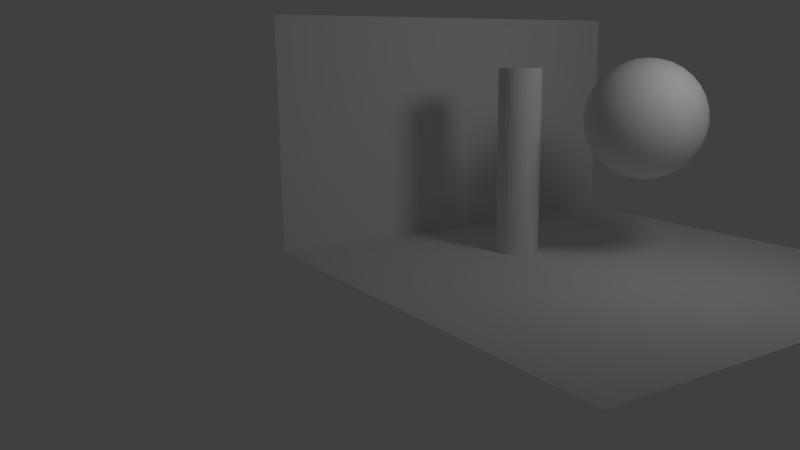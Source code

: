 # Source: lighmaps_example.blend  (saved by Blender 2.56.0; exported with 4.5.12 LTS)
import bpy
from mathutils import Matrix  # noqa: F401  (used for matrix-valued properties, if any)

bpy.ops.wm.read_factory_settings(use_empty=True)
scene = bpy.context.scene
scene.name = 'Scene'

# ---- collections
col_collection_1 = bpy.data.collections.new('Collection 1'); scene.collection.children.link(col_collection_1)

# ---- world
world_world = bpy.data.worlds.new('World'); scene.world = world_world
world_world.color = (0.05088, 0.05088, 0.05088)
world_world.use_sun_shadow = False
world_world.sun_shadow_jitter_overblur = 0.0
world_world.cycles.sampling_method = 'MANUAL'
world_world.cycles.sample_map_resolution = 256

# ---- cameras
cam_camera = bpy.data.cameras.new('Camera')
cam_camera.clip_end = 100.0
cam_camera.lens = 35.0
cam_camera.ortho_scale = 7.314
cam_camera.dof.focus_distance = 0.0
cam_camera.dof.aperture_fstop = 128.0

# ---- lights
light_lamp = bpy.data.lights.new('Lamp', 'AREA')
light_lamp.transmission_factor = 0.0
light_lamp.cutoff_distance = 30.0
light_lamp.energy = 78.54
light_lamp.shadow_buffer_clip_start = 1.001
light_lamp.shadow_soft_size = 2.0
light_lamp.shadow_maximum_resolution = 0.006
light_lamp.use_absolute_resolution = True
light_lamp.size = 2.0
light_lamp.size_y = 1.0
light_lamp.cycles.use_multiple_importance_sampling = False

# ---- meshes
me_plane = bpy.data.meshes.new('Plane')
me_plane.from_pydata([(0.07967, -0.3215, -0.02383), (0.09867, -0.3234, -0.02383), (0.1169, -0.3289, -0.02383), (0.1338, -0.3379, -0.02383), (0.1485, -0.35, -0.02383), (0.1606, -0.3648, -0.02383), (0.1696, -0.3816, -0.02383), (0.1752, -0.3999, -0.02383), (0.1771, -0.4189, -0.02383), (0.1752, -0.4379, -0.02383), (0.1696, -0.4562, -0.02383), (0.1606, -0.473, -0.02383), (0.1485, -0.4877, -0.02383), (0.1338, -0.4999, -0.02383), (0.1169, -0.5089, -0.02383), (0.09867, -0.5144, -0.02383), (0.07967, -0.5163, -0.02383), (0.06067, -0.5144, -0.02383), (0.0424, -0.5089, -0.02383), (0.02556, -0.4999, -0.02383), (0.01081, -0.4877, -0.02383), (-0.001305, -0.473, -0.02383), (-0.0103, -0.4562, -0.02383), (-0.01585, -0.4379, -0.02383), (-0.01772, -0.4189, -0.02383), (-0.01585, -0.3999, -0.02383), (-0.0103, -0.3816, -0.02383), (-0.001305, -0.3648, -0.02383), (0.01081, -0.35, -0.02383), (0.02556, -0.3379, -0.02383), (0.0424, -0.3289, -0.02383), (0.06067, -0.3234, -0.02383), (0.07967, -0.3215, 0.8373), (0.09867, -0.3234, 0.8373), (0.1169, -0.3289, 0.8373), (0.1338, -0.3379, 0.8373), (0.1485, -0.35, 0.8373), (0.1606, -0.3648, 0.8373), (0.1696, -0.3816, 0.8373), (0.1752, -0.3999, 0.8373), (0.1771, -0.4189, 0.8373), (0.1752, -0.4379, 0.8373), (0.1696, -0.4562, 0.8373), (0.1606, -0.473, 0.8373), (0.1485, -0.4877, 0.8373), (0.1338, -0.4999, 0.8373), (0.1169, -0.5089, 0.8373), (0.09867, -0.5144, 0.8373), (0.07967, -0.5163, 0.8373), (0.06067, -0.5144, 0.8373), (0.0424, -0.5089, 0.8373), (0.02556, -0.4999, 0.8373), (0.01081, -0.4877, 0.8373), (-0.001305, -0.473, 0.8373), (-0.0103, -0.4562, 0.8373), (-0.01585, -0.4379, 0.8373), (-0.01772, -0.4189, 0.8373), (-0.01585, -0.3999, 0.8373), (-0.0103, -0.3816, 0.8373), (-0.001305, -0.3648, 0.8373), (0.01081, -0.35, 0.8373), (0.02556, -0.3379, 0.8373), (0.0424, -0.3289, 0.8373), (0.06067, -0.3234, 0.8373), (0.07967, -0.4189, -0.02383), (0.07967, -0.4189, 0.8373), (-0.2159, 0.009861, 0.3642), (-0.1682, 0.01934, 0.3789), (-0.1243, 0.02808, 0.4029), (-0.08576, 0.03574, 0.4351), (-0.05416, 0.04203, 0.4744), (-0.03068, 0.0467, 0.5192), (-0.01622, 0.04957, 0.5678), (-0.01134, 0.05055, 0.6183), (-0.01622, 0.04957, 0.6688), (-0.03068, 0.0467, 0.7175), (-0.05416, 0.04203, 0.7622), (-0.08576, 0.03574, 0.8015), (-0.1243, 0.02808, 0.8337), (-0.1682, 0.01934, 0.8577), (-0.2159, 0.009861, 0.8724), (-0.2187, 0.01934, 0.8724), (-0.1738, 0.03794, 0.8577), (-0.1325, 0.05508, 0.8337), (-0.09619, 0.07011, 0.8015), (-0.06642, 0.08244, 0.7622), (-0.0443, 0.0916, 0.7175), (-0.03068, 0.09724, 0.6688), (-0.02608, 0.09915, 0.6183), (-0.03068, 0.09724, 0.5678), (-0.0443, 0.0916, 0.5192), (-0.06642, 0.08244, 0.4744), (-0.09619, 0.07011, 0.4351), (-0.1325, 0.05508, 0.4029), (-0.1738, 0.03794, 0.3789), (-0.2187, 0.01934, 0.3642), (-0.2234, 0.02808, 0.3642), (-0.183, 0.05508, 0.3789), (-0.1458, 0.07997, 0.4029), (-0.1131, 0.1018, 0.4351), (-0.08633, 0.1197, 0.4744), (-0.06642, 0.133, 0.5192), (-0.05416, 0.1412, 0.5678), (-0.05002, 0.1439, 0.6183), (-0.05416, 0.1412, 0.6688), (-0.06642, 0.133, 0.7175), (-0.08633, 0.1197, 0.7622), (-0.1131, 0.1018, 0.8015), (-0.1458, 0.07997, 0.8337), (-0.183, 0.05508, 0.8577), (-0.2234, 0.02808, 0.8724), (-0.2297, 0.03574, 0.8724), (-0.1953, 0.07011, 0.8577), (-0.1637, 0.1018, 0.8337), (-0.1359, 0.1295, 0.8015), (-0.1131, 0.1523, 0.7622), (-0.09619, 0.1693, 0.7175), (-0.08576, 0.1797, 0.6688), (-0.08224, 0.1832, 0.6183), (-0.08576, 0.1797, 0.5678), (-0.09619, 0.1693, 0.5192), (-0.1131, 0.1523, 0.4744), (-0.1359, 0.1295, 0.4351), (-0.1637, 0.1018, 0.4029), (-0.1953, 0.07011, 0.3789), (-0.2297, 0.03574, 0.3642), (-0.2374, 0.04203, 0.3642), (-0.2104, 0.08244, 0.3789), (-0.1855, 0.1197, 0.4029), (-0.1637, 0.1523, 0.4351), (-0.1458, 0.1791, 0.4744), (-0.1325, 0.199, 0.5192), (-0.1243, 0.2113, 0.5678), (-0.1215, 0.2154, 0.6183), (-0.1243, 0.2113, 0.6688), (-0.1325, 0.199, 0.7175), (-0.1458, 0.1791, 0.7622), (-0.1637, 0.1523, 0.8015), (-0.1855, 0.1197, 0.8337), (-0.2104, 0.08244, 0.8577), (-0.2374, 0.04203, 0.8724), (-0.2461, 0.0467, 0.8724), (-0.2275, 0.0916, 0.8577), (-0.2104, 0.133, 0.8337), (-0.1953, 0.1693, 0.8015), (-0.183, 0.199, 0.7622), (-0.1738, 0.2211, 0.7175), (-0.1682, 0.2348, 0.6688), (-0.1663, 0.2394, 0.6183), (-0.1682, 0.2348, 0.5678), (-0.1738, 0.2211, 0.5192), (-0.183, 0.199, 0.4744), (-0.1953, 0.1693, 0.4351), (-0.2104, 0.133, 0.4029), (-0.2275, 0.0916, 0.3789), (-0.2461, 0.0467, 0.3642), (-0.2654, -7.8e-08, 0.3592), (-0.2556, 0.04957, 0.3642), (-0.2461, 0.09724, 0.3789), (-0.2374, 0.1412, 0.4029), (-0.2297, 0.1797, 0.4351), (-0.2234, 0.2113, 0.4744), (-0.2187, 0.2348, 0.5192), (-0.2159, 0.2492, 0.5678), (-0.2149, 0.2541, 0.6183), (-0.2159, 0.2492, 0.6688), (-0.2187, 0.2348, 0.7175), (-0.2234, 0.2113, 0.7622), (-0.2297, 0.1797, 0.8015), (-0.2374, 0.1412, 0.8337), (-0.2461, 0.09724, 0.8577), (-0.2556, 0.04957, 0.8724), (-0.2654, 0.05055, 0.8724), (-0.2654, 0.09915, 0.8577), (-0.2654, 0.1439, 0.8337), (-0.2654, 0.1832, 0.8015), (-0.2654, 0.2154, 0.7622), (-0.2654, 0.2394, 0.7175), (-0.2654, 0.2541, 0.6688), (-0.2654, 0.2591, 0.6183), (-0.2654, 0.2541, 0.5678), (-0.2654, 0.2394, 0.5192), (-0.2654, 0.2154, 0.4744), (-0.2654, 0.1832, 0.4351), (-0.2654, 0.1439, 0.4029), (-0.2654, 0.09915, 0.3789), (-0.2654, 0.05055, 0.3642), (-0.2753, 0.04957, 0.3642), (-0.2848, 0.09724, 0.3789), (-0.2935, 0.1412, 0.4029), (-0.3012, 0.1797, 0.4351), (-0.3075, 0.2113, 0.4744), (-0.3121, 0.2348, 0.5192), (-0.315, 0.2492, 0.5678), (-0.316, 0.2541, 0.6183), (-0.315, 0.2492, 0.6688), (-0.3121, 0.2348, 0.7175), (-0.3075, 0.2113, 0.7622), (-0.3012, 0.1797, 0.8015), (-0.2935, 0.1412, 0.8337), (-0.2848, 0.09724, 0.8577), (-0.2753, 0.04957, 0.8724), (-0.2848, 0.0467, 0.8724), (-0.3034, 0.0916, 0.8577), (-0.3205, 0.133, 0.8337), (-0.3356, 0.1693, 0.8015), (-0.3479, 0.199, 0.7622), (-0.357, 0.2211, 0.7175), (-0.3627, 0.2348, 0.6688), (-0.3646, 0.2394, 0.6183), (-0.3627, 0.2348, 0.5678), (-0.357, 0.2211, 0.5192), (-0.3479, 0.199, 0.4744), (-0.3356, 0.1693, 0.4351), (-0.3205, 0.133, 0.4029), (-0.3034, 0.0916, 0.3789), (-0.2848, 0.0467, 0.3642), (-0.2935, 0.04203, 0.3642), (-0.3205, 0.08244, 0.3789), (-0.3454, 0.1197, 0.4029), (-0.3672, 0.1523, 0.4351), (-0.3851, 0.1791, 0.4744), (-0.3984, 0.199, 0.5192), (-0.4066, 0.2113, 0.5678), (-0.4094, 0.2154, 0.6183), (-0.4066, 0.2113, 0.6688), (-0.3984, 0.199, 0.7175), (-0.3851, 0.1791, 0.7622), (-0.3672, 0.1523, 0.8015), (-0.3454, 0.1197, 0.8337), (-0.3205, 0.08244, 0.8577), (-0.2935, 0.04203, 0.8724), (-0.3012, 0.03574, 0.8724), (-0.3356, 0.07011, 0.8577), (-0.3672, 0.1018, 0.8337), (-0.395, 0.1295, 0.8015), (-0.4178, 0.1523, 0.7622), (-0.4347, 0.1693, 0.7175), (-0.4451, 0.1797, 0.6688), (-0.4487, 0.1832, 0.6183), (-0.4451, 0.1797, 0.5678), (-0.4347, 0.1693, 0.5192), (-0.4178, 0.1523, 0.4744), (-0.395, 0.1295, 0.4351), (-0.3672, 0.1018, 0.4029), (-0.3356, 0.07011, 0.3789), (-0.3012, 0.03574, 0.3642), (-0.3075, 0.02808, 0.3642), (-0.3479, 0.05508, 0.3789), (-0.3851, 0.07997, 0.4029), (-0.4178, 0.1018, 0.4351), (-0.4446, 0.1197, 0.4744), (-0.4645, 0.133, 0.5192), (-0.4767, 0.1412, 0.5678), (-0.4809, 0.1439, 0.6183), (-0.4767, 0.1412, 0.6688), (-0.4645, 0.133, 0.7175), (-0.4446, 0.1197, 0.7622), (-0.4178, 0.1018, 0.8015), (-0.3851, 0.07997, 0.8337), (-0.3479, 0.05508, 0.8577), (-0.3075, 0.02808, 0.8724), (-0.3121, 0.01934, 0.8724), (-0.357, 0.03794, 0.8577), (-0.3984, 0.05508, 0.8337), (-0.4347, 0.07011, 0.8015), (-0.4645, 0.08244, 0.7622), (-0.4866, 0.0916, 0.7175), (-0.5002, 0.09724, 0.6688), (-0.5048, 0.09915, 0.6183), (-0.5002, 0.09724, 0.5678), (-0.4866, 0.0916, 0.5192), (-0.4645, 0.08244, 0.4744), (-0.4347, 0.07011, 0.4351), (-0.3984, 0.05508, 0.4029), (-0.357, 0.03794, 0.3789), (-0.3121, 0.01934, 0.3642), (-0.315, 0.009861, 0.3642), (-0.3627, 0.01934, 0.3789), (-0.4066, 0.02808, 0.4029), (-0.4451, 0.03574, 0.4351), (-0.4767, 0.04203, 0.4744), (-0.5002, 0.0467, 0.5192), (-0.5147, 0.04957, 0.5678), (-0.5196, 0.05055, 0.6183), (-0.5147, 0.04957, 0.6688), (-0.5002, 0.0467, 0.7175), (-0.4767, 0.04203, 0.7622), (-0.4451, 0.03574, 0.8015), (-0.4066, 0.02808, 0.8337), (-0.3627, 0.01934, 0.8577), (-0.315, 0.009861, 0.8724), (-0.316, -5.916e-09, 0.8724), (-0.3646, -1.147e-08, 0.8577), (-0.4094, -2.166e-08, 0.8337), (-0.4487, -1.326e-08, 0.8015), (-0.4809, -2.262e-08, 0.7622), (-0.5048, -3.731e-08, 0.7175), (-0.5196, -4.146e-08, 0.6688), (-0.5245, -2.435e-08, 0.6183), (-0.5196, -1.117e-08, 0.5678), (-0.5048, -2.896e-08, 0.5192), (-0.4809, -2.262e-08, 0.4744), (-0.4487, -1.326e-08, 0.4351), (-0.4094, -1.108e-08, 0.4029), (-0.3646, -3.935e-09, 0.3789), (-0.316, -5.031e-09, 0.3642), (-0.315, -0.009861, 0.3642), (-0.3627, -0.01934, 0.3789), (-0.4066, -0.02808, 0.4029), (-0.4451, -0.03574, 0.4351), (-0.4767, -0.04203, 0.4744), (-0.5002, -0.0467, 0.5192), (-0.5147, -0.04957, 0.5678), (-0.5196, -0.05055, 0.6183), (-0.5147, -0.04957, 0.6688), (-0.5002, -0.0467, 0.7175), (-0.4767, -0.04203, 0.7622), (-0.4451, -0.03574, 0.8015), (-0.4066, -0.02808, 0.8337), (-0.3627, -0.01934, 0.8577), (-0.315, -0.009861, 0.8724), (-0.3121, -0.01934, 0.8724), (-0.357, -0.03794, 0.8577), (-0.3984, -0.05508, 0.8337), (-0.4347, -0.07011, 0.8015), (-0.4645, -0.08244, 0.7622), (-0.4866, -0.0916, 0.7175), (-0.5002, -0.09724, 0.6688), (-0.5048, -0.09915, 0.6183), (-0.5002, -0.09724, 0.5678), (-0.4866, -0.0916, 0.5192), (-0.4645, -0.08244, 0.4744), (-0.4347, -0.07011, 0.4351), (-0.3984, -0.05508, 0.4029), (-0.357, -0.03794, 0.3789), (-0.3121, -0.01934, 0.3642), (-0.3075, -0.02808, 0.3642), (-0.3479, -0.05508, 0.3789), (-0.3851, -0.07997, 0.4029), (-0.4178, -0.1018, 0.4351), (-0.4446, -0.1197, 0.4744), (-0.4645, -0.133, 0.5192), (-0.4767, -0.1412, 0.5678), (-0.4809, -0.1439, 0.6183), (-0.4767, -0.1412, 0.6688), (-0.4645, -0.133, 0.7175), (-0.4446, -0.1197, 0.7622), (-0.4178, -0.1018, 0.8015), (-0.3851, -0.07997, 0.8337), (-0.3479, -0.05508, 0.8577), (-0.3075, -0.02808, 0.8724), (-0.3012, -0.03574, 0.8724), (-0.3356, -0.07011, 0.8577), (-0.3672, -0.1018, 0.8337), (-0.395, -0.1295, 0.8015), (-0.4178, -0.1523, 0.7622), (-0.4347, -0.1693, 0.7175), (-0.4451, -0.1797, 0.6688), (-0.4487, -0.1832, 0.6183), (-0.4451, -0.1797, 0.5678), (-0.4347, -0.1693, 0.5192), (-0.4178, -0.1523, 0.4744), (-0.395, -0.1295, 0.4351), (-0.3672, -0.1018, 0.4029), (-0.3356, -0.07011, 0.3789), (-0.3012, -0.03574, 0.3642), (-0.2935, -0.04203, 0.3642), (-0.3205, -0.08244, 0.3789), (-0.3454, -0.1197, 0.4029), (-0.3672, -0.1523, 0.4351), (-0.3851, -0.1791, 0.4744), (-0.3984, -0.199, 0.5192), (-0.4066, -0.2113, 0.5678), (-0.4094, -0.2154, 0.6183), (-0.4066, -0.2113, 0.6688), (-0.3984, -0.199, 0.7175), (-0.3851, -0.1791, 0.7622), (-0.3672, -0.1523, 0.8015), (-0.3454, -0.1197, 0.8337), (-0.3205, -0.08244, 0.8577), (-0.2935, -0.04203, 0.8724), (-0.2848, -0.0467, 0.8724), (-0.3034, -0.0916, 0.8577), (-0.3205, -0.133, 0.8337), (-0.3356, -0.1693, 0.8015), (-0.3479, -0.199, 0.7622), (-0.357, -0.2211, 0.7175), (-0.3627, -0.2348, 0.6688), (-0.3646, -0.2394, 0.6183), (-0.3627, -0.2348, 0.5678), (-0.357, -0.2211, 0.5192), (-0.3479, -0.199, 0.4744), (-0.3356, -0.1693, 0.4351), (-0.3205, -0.133, 0.4029), (-0.3034, -0.0916, 0.3789), (-0.2848, -0.0467, 0.3642), (-0.2753, -0.04957, 0.3642), (-0.2848, -0.09724, 0.3789), (-0.2935, -0.1412, 0.4029), (-0.3012, -0.1797, 0.4351), (-0.3075, -0.2113, 0.4744), (-0.3121, -0.2348, 0.5192), (-0.315, -0.2492, 0.5678), (-0.316, -0.2541, 0.6183), (-0.315, -0.2492, 0.6688), (-0.3121, -0.2348, 0.7175), (-0.3075, -0.2113, 0.7622), (-0.3012, -0.1797, 0.8015), (-0.2935, -0.1412, 0.8337), (-0.2848, -0.09724, 0.8577), (-0.2753, -0.04957, 0.8724), (-0.2654, -0.05055, 0.8724), (-0.2654, -0.09915, 0.8577), (-0.2654, -0.1439, 0.8337), (-0.2654, -0.1832, 0.8015), (-0.2654, -0.2154, 0.7622), (-0.2654, -0.2394, 0.7175), (-0.2654, -0.2541, 0.6688), (-0.2654, -0.2591, 0.6183), (-0.2654, -0.2541, 0.5678), (-0.2654, -0.2394, 0.5192), (-0.2654, -0.2154, 0.4744), (-0.2654, -0.1832, 0.4351), (-0.2654, -0.1439, 0.4029), (-0.2654, -0.09915, 0.3789), (-0.2654, -0.05055, 0.3642), (-0.2556, -0.04957, 0.3642), (-0.2461, -0.09724, 0.3789), (-0.2374, -0.1412, 0.4029), (-0.2297, -0.1797, 0.4351), (-0.2234, -0.2113, 0.4744), (-0.2187, -0.2348, 0.5192), (-0.2159, -0.2492, 0.5678), (-0.2149, -0.2541, 0.6183), (-0.2159, -0.2492, 0.6688), (-0.2187, -0.2348, 0.7175), (-0.2234, -0.2113, 0.7622), (-0.2297, -0.1797, 0.8015), (-0.2374, -0.1412, 0.8337), (-0.2461, -0.09724, 0.8577), (-0.2556, -0.04957, 0.8724), (-0.2461, -0.0467, 0.8724), (-0.2275, -0.0916, 0.8577), (-0.2104, -0.133, 0.8337), (-0.1953, -0.1693, 0.8015), (-0.183, -0.199, 0.7622), (-0.1738, -0.2211, 0.7175), (-0.1682, -0.2348, 0.6688), (-0.1663, -0.2394, 0.6183), (-0.1682, -0.2348, 0.5678), (-0.1738, -0.2211, 0.5192), (-0.183, -0.199, 0.4744), (-0.1953, -0.1693, 0.4351), (-0.2104, -0.133, 0.4029), (-0.2275, -0.0916, 0.3789), (-0.2461, -0.0467, 0.3642), (-0.2374, -0.04203, 0.3642), (-0.2104, -0.08244, 0.3789), (-0.1855, -0.1197, 0.4029), (-0.1637, -0.1523, 0.4351), (-0.1458, -0.1791, 0.4744), (-0.1325, -0.199, 0.5192), (-0.1243, -0.2113, 0.5678), (-0.1215, -0.2154, 0.6183), (-0.1243, -0.2113, 0.6688), (-0.1325, -0.199, 0.7175), (-0.1458, -0.1791, 0.7622), (-0.1637, -0.1523, 0.8015), (-0.1855, -0.1197, 0.8337), (-0.2104, -0.08244, 0.8577), (-0.2374, -0.04203, 0.8724), (-0.2297, -0.03574, 0.8724), (-0.1953, -0.07011, 0.8577), (-0.1637, -0.1018, 0.8337), (-0.1359, -0.1295, 0.8015), (-0.1131, -0.1523, 0.7622), (-0.09619, -0.1693, 0.7175), (-0.08576, -0.1797, 0.6688), (-0.08224, -0.1832, 0.6183), (-0.08576, -0.1797, 0.5678), (-0.09619, -0.1693, 0.5192), (-0.1131, -0.1523, 0.4744), (-0.1359, -0.1295, 0.4351), (-0.1637, -0.1018, 0.4029), (-0.1953, -0.07011, 0.3789), (-0.2297, -0.03574, 0.3642), (-0.2234, -0.02808, 0.3642), (-0.183, -0.05508, 0.3789), (-0.1458, -0.07997, 0.4029), (-0.1131, -0.1018, 0.4351), (-0.08633, -0.1197, 0.4744), (-0.06642, -0.133, 0.5192), (-0.05416, -0.1412, 0.5678), (-0.05002, -0.1439, 0.6183), (-0.05416, -0.1412, 0.6688), (-0.06642, -0.133, 0.7175), (-0.08633, -0.1197, 0.7622), (-0.1131, -0.1018, 0.8015), (-0.1458, -0.07997, 0.8337), (-0.183, -0.05508, 0.8577), (-0.2234, -0.02808, 0.8724), (-0.2187, -0.01934, 0.8724), (-0.1738, -0.03794, 0.8577), (-0.1325, -0.05508, 0.8337), (-0.09619, -0.07011, 0.8015), (-0.06642, -0.08244, 0.7622), (-0.0443, -0.0916, 0.7175), (-0.03068, -0.09724, 0.6688), (-0.02608, -0.09915, 0.6183), (-0.03068, -0.09724, 0.5678), (-0.0443, -0.0916, 0.5192), (-0.06642, -0.08244, 0.4744), (-0.09619, -0.07011, 0.4351), (-0.1325, -0.05508, 0.4029), (-0.1738, -0.03794, 0.3789), (-0.2187, -0.01934, 0.3642), (-0.2159, -0.009861, 0.3642), (-0.1682, -0.01934, 0.3789), (-0.1243, -0.02808, 0.4029), (-0.08576, -0.03574, 0.4351), (-0.05416, -0.04203, 0.4744), (-0.03068, -0.0467, 0.5192), (-0.01622, -0.04957, 0.5678), (-0.01134, -0.05055, 0.6183), (-0.01622, -0.04957, 0.6688), (-0.03068, -0.0467, 0.7175), (-0.05416, -0.04203, 0.7622), (-0.08576, -0.03574, 0.8015), (-0.1243, -0.02808, 0.8337), (-0.1682, -0.01934, 0.8577), (-0.2159, -0.009861, 0.8724), (-0.2654, 0.0, 0.8774), (-0.2149, 1.256e-08, 0.8724), (-0.1663, 1.151e-08, 0.8577), (-0.1215, 3.044e-08, 0.8337), (-0.08224, 2.849e-08, 0.8015), (-0.05002, 4.319e-08, 0.7622), (-0.02608, 6.467e-08, 0.7175), (-0.01134, 9.154e-08, 0.6688), (-0.006359, 6.006e-08, 0.6183), (-0.01134, 4.464e-08, 0.5678), (-0.02608, 6.467e-08, 0.5192), (-0.05002, 4.319e-08, 0.4744), (-0.08224, 2.849e-08, 0.4351), (-0.1215, 2.932e-08, 0.4029), (-0.1663, 1.8e-08, 0.3789), (-0.2149, 1.054e-08, 0.3642), (1.0, 1.0, 0.0), (1.0, -1.0, 0.0), (-1.0, -1.0, 0.0), (-1.0, 1.0, 0.0), (1.0, -1.0, 1.08), (-1.0, -1.0, 1.08)], [], [(64, 0, 1), (65, 33, 32), (64, 1, 2), (65, 34, 33), (64, 2, 3), (65, 35, 34), (64, 3, 4), (65, 36, 35), (64, 4, 5), (65, 37, 36), (64, 5, 6), (65, 38, 37), (64, 6, 7), (65, 39, 38), (64, 7, 8), (65, 40, 39), (64, 8, 9), (65, 41, 40), (64, 9, 10), (65, 42, 41), (64, 10, 11), (65, 43, 42), (64, 11, 12), (65, 44, 43), (64, 12, 13), (65, 45, 44), (64, 13, 14), (65, 46, 45), (64, 14, 15), (65, 47, 46), (64, 15, 16), (65, 48, 47), (64, 16, 17), (65, 49, 48), (64, 17, 18), (65, 50, 49), (64, 18, 19), (65, 51, 50), (64, 19, 20), (65, 52, 51), (64, 20, 21), (65, 53, 52), (64, 21, 22), (65, 54, 53), (64, 22, 23), (65, 55, 54), (64, 23, 24), (65, 56, 55), (64, 24, 25), (65, 57, 56), (64, 25, 26), (65, 58, 57), (64, 26, 27), (65, 59, 58), (64, 27, 28), (65, 60, 59), (64, 28, 29), (65, 61, 60), (64, 29, 30), (65, 62, 61), (64, 30, 31), (65, 63, 62), (31, 0, 64), (65, 32, 63), (156, 66, 547), (533, 80, 532), (80, 81, 532), (95, 66, 156), (156, 96, 95), (81, 110, 532), (110, 111, 532), (156, 125, 96), (156, 126, 125), (111, 140, 532), (140, 141, 532), (156, 155, 126), (156, 157, 155), (141, 171, 532), (171, 172, 532), (156, 186, 157), (156, 187, 186), (172, 201, 532), (201, 202, 532), (156, 216, 187), (156, 217, 216), (202, 231, 532), (231, 232, 532), (156, 246, 217), (156, 247, 246), (232, 261, 532), (261, 262, 532), (156, 276, 247), (156, 277, 276), (262, 291, 532), (291, 292, 532), (156, 306, 277), (156, 307, 306), (292, 321, 532), (321, 322, 532), (156, 336, 307), (156, 337, 336), (322, 351, 532), (351, 352, 532), (156, 366, 337), (156, 367, 366), (352, 381, 532), (381, 382, 532), (156, 396, 367), (156, 397, 396), (382, 411, 532), (411, 412, 532), (156, 426, 397), (156, 427, 426), (412, 441, 532), (441, 442, 532), (156, 456, 427), (156, 457, 456), (442, 471, 532), (471, 472, 532), (156, 486, 457), (156, 487, 486), (472, 501, 532), (501, 502, 532), (156, 516, 487), (156, 517, 516), (502, 531, 532), (531, 533, 532), (156, 547, 517), (549, 550, 553), (549, 553, 552), (548, 551, 550), (548, 550, 549), (517, 547, 546), (517, 546, 518), (518, 546, 545), (518, 545, 519), (519, 545, 544), (519, 544, 520), (520, 544, 543), (520, 543, 521), (521, 543, 542), (521, 542, 522), (522, 542, 541), (522, 541, 523), (523, 541, 540), (523, 540, 524), (524, 540, 539), (524, 539, 525), (525, 539, 538), (525, 538, 526), (526, 538, 537), (526, 537, 527), (527, 537, 536), (527, 536, 528), (528, 536, 535), (528, 535, 529), (529, 535, 534), (529, 534, 530), (530, 534, 533), (530, 533, 531), (503, 530, 531), (503, 531, 502), (504, 529, 530), (504, 530, 503), (505, 528, 529), (505, 529, 504), (506, 527, 528), (506, 528, 505), (507, 526, 527), (507, 527, 506), (508, 525, 526), (508, 526, 507), (509, 524, 525), (509, 525, 508), (510, 523, 524), (510, 524, 509), (511, 522, 523), (511, 523, 510), (512, 521, 522), (512, 522, 511), (513, 520, 521), (513, 521, 512), (514, 519, 520), (514, 520, 513), (515, 518, 519), (515, 519, 514), (516, 517, 518), (516, 518, 515), (487, 516, 515), (487, 515, 488), (488, 515, 514), (488, 514, 489), (489, 514, 513), (489, 513, 490), (490, 513, 512), (490, 512, 491), (491, 512, 511), (491, 511, 492), (492, 511, 510), (492, 510, 493), (493, 510, 509), (493, 509, 494), (494, 509, 508), (494, 508, 495), (495, 508, 507), (495, 507, 496), (496, 507, 506), (496, 506, 497), (497, 506, 505), (497, 505, 498), (498, 505, 504), (498, 504, 499), (499, 504, 503), (499, 503, 500), (500, 503, 502), (500, 502, 501), (473, 500, 501), (473, 501, 472), (474, 499, 500), (474, 500, 473), (475, 498, 499), (475, 499, 474), (476, 497, 498), (476, 498, 475), (477, 496, 497), (477, 497, 476), (478, 495, 496), (478, 496, 477), (479, 494, 495), (479, 495, 478), (480, 493, 494), (480, 494, 479), (481, 492, 493), (481, 493, 480), (482, 491, 492), (482, 492, 481), (483, 490, 491), (483, 491, 482), (484, 489, 490), (484, 490, 483), (485, 488, 489), (485, 489, 484), (486, 487, 488), (486, 488, 485), (457, 486, 485), (457, 485, 458), (458, 485, 484), (458, 484, 459), (459, 484, 483), (459, 483, 460), (460, 483, 482), (460, 482, 461), (461, 482, 481), (461, 481, 462), (462, 481, 480), (462, 480, 463), (463, 480, 479), (463, 479, 464), (464, 479, 478), (464, 478, 465), (465, 478, 477), (465, 477, 466), (466, 477, 476), (466, 476, 467), (467, 476, 475), (467, 475, 468), (468, 475, 474), (468, 474, 469), (469, 474, 473), (469, 473, 470), (470, 473, 472), (470, 472, 471), (443, 470, 471), (443, 471, 442), (444, 469, 470), (444, 470, 443), (445, 468, 469), (445, 469, 444), (446, 467, 468), (446, 468, 445), (447, 466, 467), (447, 467, 446), (448, 465, 466), (448, 466, 447), (449, 464, 465), (449, 465, 448), (450, 463, 464), (450, 464, 449), (451, 462, 463), (451, 463, 450), (452, 461, 462), (452, 462, 451), (453, 460, 461), (453, 461, 452), (454, 459, 460), (454, 460, 453), (455, 458, 459), (455, 459, 454), (456, 457, 458), (456, 458, 455), (427, 456, 455), (427, 455, 428), (428, 455, 454), (428, 454, 429), (429, 454, 453), (429, 453, 430), (430, 453, 452), (430, 452, 431), (431, 452, 451), (431, 451, 432), (432, 451, 450), (432, 450, 433), (433, 450, 449), (433, 449, 434), (434, 449, 448), (434, 448, 435), (435, 448, 447), (435, 447, 436), (436, 447, 446), (436, 446, 437), (437, 446, 445), (437, 445, 438), (438, 445, 444), (438, 444, 439), (439, 444, 443), (439, 443, 440), (440, 443, 442), (440, 442, 441), (413, 440, 441), (413, 441, 412), (414, 439, 440), (414, 440, 413), (415, 438, 439), (415, 439, 414), (416, 437, 438), (416, 438, 415), (417, 436, 437), (417, 437, 416), (418, 435, 436), (418, 436, 417), (419, 434, 435), (419, 435, 418), (420, 433, 434), (420, 434, 419), (421, 432, 433), (421, 433, 420), (422, 431, 432), (422, 432, 421), (423, 430, 431), (423, 431, 422), (424, 429, 430), (424, 430, 423), (425, 428, 429), (425, 429, 424), (426, 427, 428), (426, 428, 425), (397, 426, 425), (397, 425, 398), (398, 425, 424), (398, 424, 399), (399, 424, 423), (399, 423, 400), (400, 423, 422), (400, 422, 401), (401, 422, 421), (401, 421, 402), (402, 421, 420), (402, 420, 403), (403, 420, 419), (403, 419, 404), (404, 419, 418), (404, 418, 405), (405, 418, 417), (405, 417, 406), (406, 417, 416), (406, 416, 407), (407, 416, 415), (407, 415, 408), (408, 415, 414), (408, 414, 409), (409, 414, 413), (409, 413, 410), (410, 413, 412), (410, 412, 411), (383, 410, 411), (383, 411, 382), (384, 409, 410), (384, 410, 383), (385, 408, 409), (385, 409, 384), (386, 407, 408), (386, 408, 385), (387, 406, 407), (387, 407, 386), (388, 405, 406), (388, 406, 387), (389, 404, 405), (389, 405, 388), (390, 403, 404), (390, 404, 389), (391, 402, 403), (391, 403, 390), (392, 401, 402), (392, 402, 391), (393, 400, 401), (393, 401, 392), (394, 399, 400), (394, 400, 393), (395, 398, 399), (395, 399, 394), (396, 397, 398), (396, 398, 395), (367, 396, 395), (367, 395, 368), (368, 395, 394), (368, 394, 369), (369, 394, 393), (369, 393, 370), (370, 393, 392), (370, 392, 371), (371, 392, 391), (371, 391, 372), (372, 391, 390), (372, 390, 373), (373, 390, 389), (373, 389, 374), (374, 389, 388), (374, 388, 375), (375, 388, 387), (375, 387, 376), (376, 387, 386), (376, 386, 377), (377, 386, 385), (377, 385, 378), (378, 385, 384), (378, 384, 379), (379, 384, 383), (379, 383, 380), (380, 383, 382), (380, 382, 381), (353, 380, 381), (353, 381, 352), (354, 379, 380), (354, 380, 353), (355, 378, 379), (355, 379, 354), (356, 377, 378), (356, 378, 355), (357, 376, 377), (357, 377, 356), (358, 375, 376), (358, 376, 357), (359, 374, 375), (359, 375, 358), (360, 373, 374), (360, 374, 359), (361, 372, 373), (361, 373, 360), (362, 371, 372), (362, 372, 361), (363, 370, 371), (363, 371, 362), (364, 369, 370), (364, 370, 363), (365, 368, 369), (365, 369, 364), (366, 367, 368), (366, 368, 365), (337, 366, 365), (337, 365, 338), (338, 365, 364), (338, 364, 339), (339, 364, 363), (339, 363, 340), (340, 363, 362), (340, 362, 341), (341, 362, 361), (341, 361, 342), (342, 361, 360), (342, 360, 343), (343, 360, 359), (343, 359, 344), (344, 359, 358), (344, 358, 345), (345, 358, 357), (345, 357, 346), (346, 357, 356), (346, 356, 347), (347, 356, 355), (347, 355, 348), (348, 355, 354), (348, 354, 349), (349, 354, 353), (349, 353, 350), (350, 353, 352), (350, 352, 351), (323, 350, 351), (323, 351, 322), (324, 349, 350), (324, 350, 323), (325, 348, 349), (325, 349, 324), (326, 347, 348), (326, 348, 325), (327, 346, 347), (327, 347, 326), (328, 345, 346), (328, 346, 327), (329, 344, 345), (329, 345, 328), (330, 343, 344), (330, 344, 329), (331, 342, 343), (331, 343, 330), (332, 341, 342), (332, 342, 331), (333, 340, 341), (333, 341, 332), (334, 339, 340), (334, 340, 333), (335, 338, 339), (335, 339, 334), (336, 337, 338), (336, 338, 335), (307, 336, 335), (307, 335, 308), (308, 335, 334), (308, 334, 309), (309, 334, 333), (309, 333, 310), (310, 333, 332), (310, 332, 311), (311, 332, 331), (311, 331, 312), (312, 331, 330), (312, 330, 313), (313, 330, 329), (313, 329, 314), (314, 329, 328), (314, 328, 315), (315, 328, 327), (315, 327, 316), (316, 327, 326), (316, 326, 317), (317, 326, 325), (317, 325, 318), (318, 325, 324), (318, 324, 319), (319, 324, 323), (319, 323, 320), (320, 323, 322), (320, 322, 321), (293, 320, 321), (293, 321, 292), (294, 319, 320), (294, 320, 293), (295, 318, 319), (295, 319, 294), (296, 317, 318), (296, 318, 295), (297, 316, 317), (297, 317, 296), (298, 315, 316), (298, 316, 297), (299, 314, 315), (299, 315, 298), (300, 313, 314), (300, 314, 299), (301, 312, 313), (301, 313, 300), (302, 311, 312), (302, 312, 301), (303, 310, 311), (303, 311, 302), (304, 309, 310), (304, 310, 303), (305, 308, 309), (305, 309, 304), (306, 307, 308), (306, 308, 305), (277, 306, 305), (277, 305, 278), (278, 305, 304), (278, 304, 279), (279, 304, 303), (279, 303, 280), (280, 303, 302), (280, 302, 281), (281, 302, 301), (281, 301, 282), (282, 301, 300), (282, 300, 283), (283, 300, 299), (283, 299, 284), (284, 299, 298), (284, 298, 285), (285, 298, 297), (285, 297, 286), (286, 297, 296), (286, 296, 287), (287, 296, 295), (287, 295, 288), (288, 295, 294), (288, 294, 289), (289, 294, 293), (289, 293, 290), (290, 293, 292), (290, 292, 291), (263, 290, 291), (263, 291, 262), (264, 289, 290), (264, 290, 263), (265, 288, 289), (265, 289, 264), (266, 287, 288), (266, 288, 265), (267, 286, 287), (267, 287, 266), (268, 285, 286), (268, 286, 267), (269, 284, 285), (269, 285, 268), (270, 283, 284), (270, 284, 269), (271, 282, 283), (271, 283, 270), (272, 281, 282), (272, 282, 271), (273, 280, 281), (273, 281, 272), (274, 279, 280), (274, 280, 273), (275, 278, 279), (275, 279, 274), (276, 277, 278), (276, 278, 275), (247, 276, 275), (247, 275, 248), (248, 275, 274), (248, 274, 249), (249, 274, 273), (249, 273, 250), (250, 273, 272), (250, 272, 251), (251, 272, 271), (251, 271, 252), (252, 271, 270), (252, 270, 253), (253, 270, 269), (253, 269, 254), (254, 269, 268), (254, 268, 255), (255, 268, 267), (255, 267, 256), (256, 267, 266), (256, 266, 257), (257, 266, 265), (257, 265, 258), (258, 265, 264), (258, 264, 259), (259, 264, 263), (259, 263, 260), (260, 263, 262), (260, 262, 261), (233, 260, 261), (233, 261, 232), (234, 259, 260), (234, 260, 233), (235, 258, 259), (235, 259, 234), (236, 257, 258), (236, 258, 235), (237, 256, 257), (237, 257, 236), (238, 255, 256), (238, 256, 237), (239, 254, 255), (239, 255, 238), (240, 253, 254), (240, 254, 239), (241, 252, 253), (241, 253, 240), (242, 251, 252), (242, 252, 241), (243, 250, 251), (243, 251, 242), (244, 249, 250), (244, 250, 243), (245, 248, 249), (245, 249, 244), (246, 247, 248), (246, 248, 245), (217, 246, 245), (217, 245, 218), (218, 245, 244), (218, 244, 219), (219, 244, 243), (219, 243, 220), (220, 243, 242), (220, 242, 221), (221, 242, 241), (221, 241, 222), (222, 241, 240), (222, 240, 223), (223, 240, 239), (223, 239, 224), (224, 239, 238), (224, 238, 225), (225, 238, 237), (225, 237, 226), (226, 237, 236), (226, 236, 227), (227, 236, 235), (227, 235, 228), (228, 235, 234), (228, 234, 229), (229, 234, 233), (229, 233, 230), (230, 233, 232), (230, 232, 231), (203, 230, 231), (203, 231, 202), (204, 229, 230), (204, 230, 203), (205, 228, 229), (205, 229, 204), (206, 227, 228), (206, 228, 205), (207, 226, 227), (207, 227, 206), (208, 225, 226), (208, 226, 207), (209, 224, 225), (209, 225, 208), (210, 223, 224), (210, 224, 209), (211, 222, 223), (211, 223, 210), (212, 221, 222), (212, 222, 211), (213, 220, 221), (213, 221, 212), (214, 219, 220), (214, 220, 213), (215, 218, 219), (215, 219, 214), (216, 217, 218), (216, 218, 215), (187, 216, 215), (187, 215, 188), (188, 215, 214), (188, 214, 189), (189, 214, 213), (189, 213, 190), (190, 213, 212), (190, 212, 191), (191, 212, 211), (191, 211, 192), (192, 211, 210), (192, 210, 193), (193, 210, 209), (193, 209, 194), (194, 209, 208), (194, 208, 195), (195, 208, 207), (195, 207, 196), (196, 207, 206), (196, 206, 197), (197, 206, 205), (197, 205, 198), (198, 205, 204), (198, 204, 199), (199, 204, 203), (199, 203, 200), (200, 203, 202), (200, 202, 201), (173, 200, 201), (173, 201, 172), (174, 199, 200), (174, 200, 173), (175, 198, 199), (175, 199, 174), (176, 197, 198), (176, 198, 175), (177, 196, 197), (177, 197, 176), (178, 195, 196), (178, 196, 177), (179, 194, 195), (179, 195, 178), (180, 193, 194), (180, 194, 179), (181, 192, 193), (181, 193, 180), (182, 191, 192), (182, 192, 181), (183, 190, 191), (183, 191, 182), (184, 189, 190), (184, 190, 183), (185, 188, 189), (185, 189, 184), (186, 187, 188), (186, 188, 185), (157, 186, 185), (157, 185, 158), (158, 185, 184), (158, 184, 159), (159, 184, 183), (159, 183, 160), (160, 183, 182), (160, 182, 161), (161, 182, 181), (161, 181, 162), (162, 181, 180), (162, 180, 163), (163, 180, 179), (163, 179, 164), (164, 179, 178), (164, 178, 165), (165, 178, 177), (165, 177, 166), (166, 177, 176), (166, 176, 167), (167, 176, 175), (167, 175, 168), (168, 175, 174), (168, 174, 169), (169, 174, 173), (169, 173, 170), (170, 173, 172), (170, 172, 171), (142, 170, 171), (142, 171, 141), (143, 169, 170), (143, 170, 142), (144, 168, 169), (144, 169, 143), (145, 167, 168), (145, 168, 144), (146, 166, 167), (146, 167, 145), (147, 165, 166), (147, 166, 146), (148, 164, 165), (148, 165, 147), (149, 163, 164), (149, 164, 148), (150, 162, 163), (150, 163, 149), (151, 161, 162), (151, 162, 150), (152, 160, 161), (152, 161, 151), (153, 159, 160), (153, 160, 152), (154, 158, 159), (154, 159, 153), (155, 157, 158), (155, 158, 154), (126, 155, 154), (126, 154, 127), (127, 154, 153), (127, 153, 128), (128, 153, 152), (128, 152, 129), (129, 152, 151), (129, 151, 130), (130, 151, 150), (130, 150, 131), (131, 150, 149), (131, 149, 132), (132, 149, 148), (132, 148, 133), (133, 148, 147), (133, 147, 134), (134, 147, 146), (134, 146, 135), (135, 146, 145), (135, 145, 136), (136, 145, 144), (136, 144, 137), (137, 144, 143), (137, 143, 138), (138, 143, 142), (138, 142, 139), (139, 142, 141), (139, 141, 140), (112, 139, 140), (112, 140, 111), (113, 138, 139), (113, 139, 112), (114, 137, 138), (114, 138, 113), (115, 136, 137), (115, 137, 114), (116, 135, 136), (116, 136, 115), (117, 134, 135), (117, 135, 116), (118, 133, 134), (118, 134, 117), (119, 132, 133), (119, 133, 118), (120, 131, 132), (120, 132, 119), (121, 130, 131), (121, 131, 120), (122, 129, 130), (122, 130, 121), (123, 128, 129), (123, 129, 122), (124, 127, 128), (124, 128, 123), (125, 126, 127), (125, 127, 124), (96, 125, 124), (96, 124, 97), (97, 124, 123), (97, 123, 98), (98, 123, 122), (98, 122, 99), (99, 122, 121), (99, 121, 100), (100, 121, 120), (100, 120, 101), (101, 120, 119), (101, 119, 102), (102, 119, 118), (102, 118, 103), (103, 118, 117), (103, 117, 104), (104, 117, 116), (104, 116, 105), (105, 116, 115), (105, 115, 106), (106, 115, 114), (106, 114, 107), (107, 114, 113), (107, 113, 108), (108, 113, 112), (108, 112, 109), (109, 112, 111), (109, 111, 110), (82, 109, 110), (82, 110, 81), (83, 108, 109), (83, 109, 82), (84, 107, 108), (84, 108, 83), (85, 106, 107), (85, 107, 84), (86, 105, 106), (86, 106, 85), (87, 104, 105), (87, 105, 86), (88, 103, 104), (88, 104, 87), (89, 102, 103), (89, 103, 88), (90, 101, 102), (90, 102, 89), (91, 100, 101), (91, 101, 90), (92, 99, 100), (92, 100, 91), (93, 98, 99), (93, 99, 92), (94, 97, 98), (94, 98, 93), (95, 96, 97), (95, 97, 94), (66, 95, 94), (66, 94, 67), (67, 94, 93), (67, 93, 68), (68, 93, 92), (68, 92, 69), (69, 92, 91), (69, 91, 70), (70, 91, 90), (70, 90, 71), (71, 90, 89), (71, 89, 72), (72, 89, 88), (72, 88, 73), (73, 88, 87), (73, 87, 74), (74, 87, 86), (74, 86, 75), (75, 86, 85), (75, 85, 76), (76, 85, 84), (76, 84, 77), (77, 84, 83), (77, 83, 78), (78, 83, 82), (78, 82, 79), (79, 82, 81), (79, 81, 80), (534, 79, 80), (534, 80, 533), (535, 78, 79), (535, 79, 534), (536, 77, 78), (536, 78, 535), (537, 76, 77), (537, 77, 536), (538, 75, 76), (538, 76, 537), (539, 74, 75), (539, 75, 538), (540, 73, 74), (540, 74, 539), (541, 72, 73), (541, 73, 540), (542, 71, 72), (542, 72, 541), (543, 70, 542), (70, 71, 542), (544, 69, 543), (69, 70, 543), (545, 68, 544), (68, 69, 544), (546, 67, 545), (67, 68, 545), (547, 66, 546), (66, 67, 546), (32, 0, 31), (32, 31, 63), (30, 62, 63), (30, 63, 31), (29, 61, 62), (29, 62, 30), (28, 60, 61), (28, 61, 29), (27, 59, 60), (27, 60, 28), (26, 58, 59), (26, 59, 27), (25, 57, 58), (25, 58, 26), (24, 56, 57), (24, 57, 25), (23, 55, 56), (23, 56, 24), (22, 54, 55), (22, 55, 23), (21, 53, 54), (21, 54, 22), (20, 52, 53), (20, 53, 21), (19, 51, 52), (19, 52, 20), (18, 50, 51), (18, 51, 19), (17, 49, 50), (17, 50, 18), (16, 48, 49), (16, 49, 17), (15, 47, 48), (15, 48, 16), (14, 46, 47), (14, 47, 15), (13, 45, 46), (13, 46, 14), (12, 44, 45), (12, 45, 13), (11, 43, 44), (11, 44, 12), (10, 42, 43), (10, 43, 11), (9, 41, 42), (9, 42, 10), (8, 40, 41), (8, 41, 9), (7, 39, 40), (7, 40, 8), (6, 38, 39), (6, 39, 7), (5, 37, 38), (5, 38, 6), (4, 36, 37), (4, 37, 5), (3, 35, 36), (3, 36, 4), (2, 34, 35), (2, 35, 3), (1, 33, 34), (1, 34, 2), (0, 32, 33), (0, 33, 1)])
me_plane.polygons.foreach_set('use_smooth', [0, 0, 0, 0, 0, 0, 0, 0, 0, 0, 0, 0, 0, 0, 0, 0, 0, 0, 0, 0, 0, 0, 0, 0, 0, 0, 0, 0, 0, 0, 0, 0, 0, 0, 0, 0, 0, 0, 0, 0, 0, 0, 0, 0, 0, 0, 0, 0, 0, 0, 0, 0, 0, 0, 0, 0, 0, 0, 0, 0, 0, 0, 0, 0, 1, 1, 1, 1, 1, 1, 1, 1, 1, 1, 1, 1, 1, 1, 1, 1, 1, 1, 1, 1, 1, 1, 1, 1, 1, 1, 1, 1, 1, 1, 1, 1, 1, 1, 1, 1, 1, 1, 1, 1, 1, 1, 1, 1, 1, 1, 1, 1, 1, 1, 1, 1, 1, 1, 1, 1, 1, 1, 1, 1, 1, 1, 1, 1, 0, 0, 0, 0, 1, 1, 1, 1, 1, 1, 1, 1, 1, 1, 1, 1, 1, 1, 1, 1, 1, 1, 1, 1, 1, 1, 1, 1, 1, 1, 1, 1, 1, 1, 1, 1, 1, 1, 1, 1, 1, 1, 1, 1, 1, 1, 1, 1, 1, 1, 1, 1, 1, 1, 1, 1, 1, 1, 1, 1, 1, 1, 1, 1, 1, 1, 1, 1, 1, 1, 1, 1, 1, 1, 1, 1, 1, 1, 1, 1, 1, 1, 1, 1, 1, 1, 1, 1, 1, 1, 1, 1, 1, 1, 1, 1, 1, 1, 1, 1, 1, 1, 1, 1, 1, 1, 1, 1, 1, 1, 1, 1, 1, 1, 1, 1, 1, 1, 1, 1, 1, 1, 1, 1, 1, 1, 1, 1, 1, 1, 1, 1, 1, 1, 1, 1, 1, 1, 1, 1, 1, 1, 1, 1, 1, 1, 1, 1, 1, 1, 1, 1, 1, 1, 1, 1, 1, 1, 1, 1, 1, 1, 1, 1, 1, 1, 1, 1, 1, 1, 1, 1, 1, 1, 1, 1, 1, 1, 1, 1, 1, 1, 1, 1, 1, 1, 1, 1, 1, 1, 1, 1, 1, 1, 1, 1, 1, 1, 1, 1, 1, 1, 1, 1, 1, 1, 1, 1, 1, 1, 1, 1, 1, 1, 1, 1, 1, 1, 1, 1, 1, 1, 1, 1, 1, 1, 1, 1, 1, 1, 1, 1, 1, 1, 1, 1, 1, 1, 1, 1, 1, 1, 1, 1, 1, 1, 1, 1, 1, 1, 1, 1, 1, 1, 1, 1, 1, 1, 1, 1, 1, 1, 1, 1, 1, 1, 1, 1, 1, 1, 1, 1, 1, 1, 1, 1, 1, 1, 1, 1, 1, 1, 1, 1, 1, 1, 1, 1, 1, 1, 1, 1, 1, 1, 1, 1, 1, 1, 1, 1, 1, 1, 1, 1, 1, 1, 1, 1, 1, 1, 1, 1, 1, 1, 1, 1, 1, 1, 1, 1, 1, 1, 1, 1, 1, 1, 1, 1, 1, 1, 1, 1, 1, 1, 1, 1, 1, 1, 1, 1, 1, 1, 1, 1, 1, 1, 1, 1, 1, 1, 1, 1, 1, 1, 1, 1, 1, 1, 1, 1, 1, 1, 1, 1, 1, 1, 1, 1, 1, 1, 1, 1, 1, 1, 1, 1, 1, 1, 1, 1, 1, 1, 1, 1, 1, 1, 1, 1, 1, 1, 1, 1, 1, 1, 1, 1, 1, 1, 1, 1, 1, 1, 1, 1, 1, 1, 1, 1, 1, 1, 1, 1, 1, 1, 1, 1, 1, 1, 1, 1, 1, 1, 1, 1, 1, 1, 1, 1, 1, 1, 1, 1, 1, 1, 1, 1, 1, 1, 1, 1, 1, 1, 1, 1, 1, 1, 1, 1, 1, 1, 1, 1, 1, 1, 1, 1, 1, 1, 1, 1, 1, 1, 1, 1, 1, 1, 1, 1, 1, 1, 1, 1, 1, 1, 1, 1, 1, 1, 1, 1, 1, 1, 1, 1, 1, 1, 1, 1, 1, 1, 1, 1, 1, 1, 1, 1, 1, 1, 1, 1, 1, 1, 1, 1, 1, 1, 1, 1, 1, 1, 1, 1, 1, 1, 1, 1, 1, 1, 1, 1, 1, 1, 1, 1, 1, 1, 1, 1, 1, 1, 1, 1, 1, 1, 1, 1, 1, 1, 1, 1, 1, 1, 1, 1, 1, 1, 1, 1, 1, 1, 1, 1, 1, 1, 1, 1, 1, 1, 1, 1, 1, 1, 1, 1, 1, 1, 1, 1, 1, 1, 1, 1, 1, 1, 1, 1, 1, 1, 1, 1, 1, 1, 1, 1, 1, 1, 1, 1, 1, 1, 1, 1, 1, 1, 1, 1, 1, 1, 1, 1, 1, 1, 1, 1, 1, 1, 1, 1, 1, 1, 1, 1, 1, 1, 1, 1, 1, 1, 1, 1, 1, 1, 1, 1, 1, 1, 1, 1, 1, 1, 1, 1, 1, 1, 1, 1, 1, 1, 1, 1, 1, 1, 1, 1, 1, 1, 1, 1, 1, 1, 1, 1, 1, 1, 1, 1, 1, 1, 1, 1, 1, 1, 1, 1, 1, 1, 1, 1, 1, 1, 1, 1, 1, 1, 1, 1, 1, 1, 1, 1, 1, 1, 1, 1, 1, 1, 1, 1, 1, 1, 1, 1, 1, 1, 1, 1, 1, 1, 1, 1, 1, 1, 1, 1, 1, 1, 1, 1, 1, 1, 1, 1, 1, 1, 1, 1, 1, 1, 1, 1, 1, 1, 1, 1, 1, 1, 1, 1, 1, 1, 1, 1, 1, 1, 1, 1, 1, 1, 1, 1, 1, 1, 1, 1, 1, 1, 1, 1, 1, 1, 1, 1, 1, 1, 1, 1, 1, 1, 1, 1, 1, 1, 1, 1, 1, 1, 1, 1, 1, 1, 1, 1, 1, 1, 1, 1, 1, 1, 1, 1, 1, 1, 1, 1, 1, 1, 1, 1, 1, 1, 1, 1, 1, 1, 1, 1, 1, 1, 1, 1, 1, 1, 1, 1, 1, 1, 1, 1, 1, 1, 1, 1, 1, 1, 1, 1, 1, 1, 1, 1, 1, 1, 1, 1, 1, 1, 1, 1, 1, 1, 1, 1, 1, 1, 1, 1, 1, 1, 1, 1, 1, 1, 1, 1, 1, 1, 1, 1, 1, 1, 1, 1, 1, 1, 1, 1, 1, 1, 1, 1, 1, 1, 1, 1, 1, 1, 1, 1, 1, 1, 1, 1, 1, 1, 1, 1, 1, 1, 1, 1, 1, 1, 1, 1, 1, 1, 1, 1, 1, 1, 1, 1, 1, 1, 1, 1, 1, 1, 1, 1, 0, 0, 0, 0, 0, 0, 0, 0, 0, 0, 0, 0, 0, 0, 0, 0, 0, 0, 0, 0, 0, 0, 0, 0, 0, 0, 0, 0, 0, 0, 0, 0, 0, 0, 0, 0, 0, 0, 0, 0, 0, 0, 0, 0, 0, 0, 0, 0, 0, 0, 0, 0, 0, 0, 0, 0, 0, 0, 0, 0, 0, 0, 0, 0])
_uv = me_plane.uv_layers.new(name='UVTex')
_uv.uv.foreach_set('vector', [0.1903, 0.8992, 0.1612, 0.9231, 0.1571, 0.9169, 0.4665, 0.9, 0.4842, 0.8668, 0.4904, 0.8709, 0.1903, 0.8992, 0.1571, 0.9169, 0.1543, 0.9101, 0.4665, 0.9, 0.4774, 0.864, 0.4842, 0.8668, 0.1903, 0.8992, 0.1543, 0.9101, 0.1528, 0.9029, 0.4665, 0.9, 0.4702, 0.8625, 0.4774, 0.864, 0.1903, 0.8992, 0.1528, 0.9029, 0.1528, 0.8955, 0.4665, 0.9, 0.4628, 0.8625, 0.4702, 0.8625, 0.1903, 0.8992, 0.1528, 0.8955, 0.1543, 0.8882, 0.4665, 0.9, 0.4555, 0.864, 0.4628, 0.8625, 0.1903, 0.8992, 0.1543, 0.8882, 0.1571, 0.8814, 0.4665, 0.9, 0.4487, 0.8668, 0.4555, 0.864, 0.1903, 0.8992, 0.1571, 0.8814, 0.1612, 0.8753, 0.4665, 0.9, 0.4426, 0.8709, 0.4487, 0.8668, 0.1903, 0.8992, 0.1612, 0.8753, 0.1664, 0.87, 0.4665, 0.9, 0.4373, 0.8761, 0.4426, 0.8709, 0.1903, 0.8992, 0.1664, 0.87, 0.1726, 0.8659, 0.4665, 0.9, 0.4332, 0.8823, 0.4373, 0.8761, 0.1903, 0.8992, 0.1726, 0.8659, 0.1794, 0.8631, 0.4665, 0.9, 0.4304, 0.8891, 0.4332, 0.8823, 0.1903, 0.8992, 0.1794, 0.8631, 0.1866, 0.8617, 0.4665, 0.9, 0.429, 0.8963, 0.4304, 0.8891, 0.1903, 0.8992, 0.1866, 0.8617, 0.194, 0.8617, 0.4665, 0.9, 0.429, 0.9037, 0.429, 0.8963, 0.1903, 0.8992, 0.194, 0.8617, 0.2013, 0.8631, 0.4665, 0.9, 0.4304, 0.911, 0.429, 0.9037, 0.1903, 0.8992, 0.2013, 0.8631, 0.2081, 0.8659, 0.4665, 0.9, 0.4332, 0.9178, 0.4304, 0.911, 0.1903, 0.8992, 0.2081, 0.8659, 0.2143, 0.87, 0.4665, 0.9, 0.4373, 0.9239, 0.4332, 0.9178, 0.1903, 0.8992, 0.2143, 0.87, 0.2195, 0.8753, 0.4665, 0.9, 0.4426, 0.9292, 0.4373, 0.9239, 0.1903, 0.8992, 0.2195, 0.8753, 0.2236, 0.8814, 0.4665, 0.9, 0.4487, 0.9333, 0.4426, 0.9292, 0.1903, 0.8992, 0.2236, 0.8814, 0.2264, 0.8882, 0.4665, 0.9, 0.4555, 0.9361, 0.4487, 0.9333, 0.1903, 0.8992, 0.2264, 0.8882, 0.2279, 0.8955, 0.4665, 0.9, 0.4628, 0.9375, 0.4555, 0.9361, 0.1903, 0.8992, 0.2279, 0.8955, 0.2279, 0.9029, 0.4665, 0.9, 0.4702, 0.9375, 0.4628, 0.9375, 0.1903, 0.8992, 0.2279, 0.9029, 0.2264, 0.9101, 0.4665, 0.9, 0.4774, 0.9361, 0.4702, 0.9375, 0.1903, 0.8992, 0.2264, 0.9101, 0.2236, 0.9169, 0.4665, 0.9, 0.4842, 0.9333, 0.4774, 0.9361, 0.1903, 0.8992, 0.2236, 0.9169, 0.2195, 0.9231, 0.4665, 0.9, 0.4904, 0.9292, 0.4842, 0.9333, 0.1903, 0.8992, 0.2195, 0.9231, 0.2143, 0.9283, 0.4665, 0.9, 0.4956, 0.9239, 0.4904, 0.9292, 0.1903, 0.8992, 0.2143, 0.9283, 0.2081, 0.9324, 0.4665, 0.9, 0.4997, 0.9178, 0.4956, 0.9239, 0.1903, 0.8992, 0.2081, 0.9324, 0.2013, 0.9352, 0.4665, 0.9, 0.5025, 0.911, 0.4997, 0.9178, 0.1903, 0.8992, 0.2013, 0.9352, 0.194, 0.9367, 0.4665, 0.9, 0.504, 0.9037, 0.5025, 0.911, 0.1903, 0.8992, 0.194, 0.9367, 0.1866, 0.9367, 0.4665, 0.9, 0.504, 0.8963, 0.504, 0.9037, 0.1903, 0.8992, 0.1866, 0.9367, 0.1794, 0.9352, 0.4665, 0.9, 0.5025, 0.8891, 0.504, 0.8963, 0.1903, 0.8992, 0.1794, 0.9352, 0.1726, 0.9324, 0.4665, 0.9, 0.4997, 0.8823, 0.5025, 0.8891, 0.1903, 0.8992, 0.1726, 0.9324, 0.1664, 0.9283, 0.4665, 0.9, 0.4956, 0.8761, 0.4997, 0.8823, 0.1664, 0.9283, 0.1612, 0.9231, 0.1903, 0.8992, 0.4665, 0.9, 0.4904, 0.8709, 0.4956, 0.8761, 0.5748, 0.8032, 0.5555, 0.8063, 0.5553, 0.8025, 0.1015, 0.8025, 0.1013, 0.8063, 0.08197, 0.8032, 0.1013, 0.8063, 0.1003, 0.81, 0.08197, 0.8032, 0.5565, 0.81, 0.5555, 0.8063, 0.5748, 0.8032, 0.5748, 0.8032, 0.5582, 0.8135, 0.5565, 0.81, 0.1003, 0.81, 0.09859, 0.8135, 0.08197, 0.8032, 0.09859, 0.8135, 0.09626, 0.8165, 0.08197, 0.8032, 0.5748, 0.8032, 0.5606, 0.8165, 0.5582, 0.8135, 0.5748, 0.8032, 0.5634, 0.8191, 0.5606, 0.8165, 0.09626, 0.8165, 0.09338, 0.8191, 0.08197, 0.8032, 0.09338, 0.8191, 0.09006, 0.821, 0.08197, 0.8032, 0.5748, 0.8032, 0.5668, 0.821, 0.5634, 0.8191, 0.5748, 0.8032, 0.5704, 0.8222, 0.5668, 0.821, 0.09006, 0.821, 0.08643, 0.8222, 0.08197, 0.8032, 0.08643, 0.8222, 0.08263, 0.8227, 0.08197, 0.8032, 0.5748, 0.8032, 0.5742, 0.8227, 0.5704, 0.8222, 0.5748, 0.8032, 0.578, 0.8225, 0.5742, 0.8227, 0.08263, 0.8227, 0.0788, 0.8225, 0.08197, 0.8032, 0.0788, 0.8225, 0.0751, 0.8215, 0.08197, 0.8032, 0.5748, 0.8032, 0.5817, 0.8215, 0.578, 0.8225, 0.5748, 0.8032, 0.5852, 0.8198, 0.5817, 0.8215, 0.0751, 0.8215, 0.07166, 0.8198, 0.08197, 0.8032, 0.07166, 0.8198, 0.06861, 0.8175, 0.08197, 0.8032, 0.5748, 0.8032, 0.5882, 0.8175, 0.5852, 0.8198, 0.5748, 0.8032, 0.5907, 0.8146, 0.5882, 0.8175, 0.06861, 0.8175, 0.06608, 0.8146, 0.08197, 0.8032, 0.06608, 0.8146, 0.06416, 0.8113, 0.08197, 0.8032, 0.5748, 0.8032, 0.5927, 0.8113, 0.5907, 0.8146, 0.5748, 0.8032, 0.5939, 0.8076, 0.5927, 0.8113, 0.06416, 0.8113, 0.06293, 0.8076, 0.08197, 0.8032, 0.06293, 0.8076, 0.06242, 0.8038, 0.08197, 0.8032, 0.5748, 0.8032, 0.5944, 0.8038, 0.5939, 0.8076, 0.5748, 0.8032, 0.5941, 0.8, 0.5944, 0.8038, 0.06242, 0.8038, 0.06267, 0.8, 0.08197, 0.8032, 0.06267, 0.8, 0.06366, 0.7963, 0.08197, 0.8032, 0.5748, 0.8032, 0.5932, 0.7963, 0.5941, 0.8, 0.5748, 0.8032, 0.5915, 0.7929, 0.5932, 0.7963, 0.06366, 0.7963, 0.06535, 0.7929, 0.08197, 0.8032, 0.06535, 0.7929, 0.06768, 0.7898, 0.08197, 0.8032, 0.5748, 0.8032, 0.5891, 0.7898, 0.5915, 0.7929, 0.5748, 0.8032, 0.5863, 0.7873, 0.5891, 0.7898, 0.06768, 0.7898, 0.07056, 0.7873, 0.08197, 0.8032, 0.07056, 0.7873, 0.07388, 0.7854, 0.08197, 0.8032, 0.5748, 0.8032, 0.5829, 0.7854, 0.5863, 0.7873, 0.5748, 0.8032, 0.5793, 0.7841, 0.5829, 0.7854, 0.07388, 0.7854, 0.07751, 0.7841, 0.08197, 0.8032, 0.07751, 0.7841, 0.08131, 0.7836, 0.08197, 0.8032, 0.5748, 0.8032, 0.5755, 0.7836, 0.5793, 0.7841, 0.5748, 0.8032, 0.5717, 0.7839, 0.5755, 0.7836, 0.08131, 0.7836, 0.08514, 0.7839, 0.08197, 0.8032, 0.08514, 0.7839, 0.08884, 0.7849, 0.08197, 0.8032, 0.5748, 0.8032, 0.568, 0.7849, 0.5717, 0.7839, 0.5748, 0.8032, 0.5645, 0.7865, 0.568, 0.7849, 0.08884, 0.7849, 0.09228, 0.7865, 0.08197, 0.8032, 0.09228, 0.7865, 0.09533, 0.7889, 0.08197, 0.8032, 0.5748, 0.8032, 0.5615, 0.7889, 0.5645, 0.7865, 0.5748, 0.8032, 0.559, 0.7918, 0.5615, 0.7889, 0.09533, 0.7889, 0.09786, 0.7918, 0.08197, 0.8032, 0.09786, 0.7918, 0.09978, 0.7951, 0.08197, 0.8032, 0.5748, 0.8032, 0.557, 0.7951, 0.559, 0.7918, 0.5748, 0.8032, 0.5558, 0.7987, 0.557, 0.7951, 0.09978, 0.7951, 0.101, 0.7987, 0.08197, 0.8032, 0.101, 0.7987, 0.1015, 0.8025, 0.08197, 0.8032, 0.5748, 0.8032, 0.5553, 0.8025, 0.5558, 0.7987, 1.0, 8.812e-05, 0.9998, 0.648, 0.6498, 0.6479, 1.0, 8.812e-05, 0.6498, 0.6479, 0.65, 0.0, 0.001988, 0.0, 0.6498, 0.001987, 0.6479, 0.6498, 0.001988, 0.0, 0.6479, 0.6498, 0.0, 0.6479, 0.5558, 0.7987, 0.5553, 0.8025, 0.5365, 0.8019, 0.5558, 0.7987, 0.5365, 0.8019, 0.5375, 0.7944, 0.5375, 0.7944, 0.5365, 0.8019, 0.5192, 0.8013, 0.5375, 0.7944, 0.5192, 0.8013, 0.5206, 0.7905, 0.5206, 0.7905, 0.5192, 0.8013, 0.504, 0.8008, 0.5206, 0.7905, 0.504, 0.8008, 0.5058, 0.787, 0.4042, 0.7209, 0.418, 0.7202, 0.4185, 0.7338, 0.4042, 0.7209, 0.4185, 0.7338, 0.4023, 0.7345, 0.4023, 0.7345, 0.4185, 0.7338, 0.4191, 0.7498, 0.4023, 0.7345, 0.4191, 0.7498, 0.401, 0.7507, 0.401, 0.7507, 0.4191, 0.7498, 0.4198, 0.7678, 0.401, 0.7507, 0.4198, 0.7678, 0.4006, 0.7687, 0.4006, 0.7687, 0.4198, 0.7678, 0.4205, 0.787, 0.4006, 0.7687, 0.4205, 0.787, 0.4009, 0.7879, 0.4009, 0.7879, 0.4205, 0.787, 0.4212, 0.8066, 0.4009, 0.7879, 0.4212, 0.8066, 0.402, 0.8075, 0.402, 0.8075, 0.4212, 0.8066, 0.4219, 0.826, 0.402, 0.8075, 0.4219, 0.826, 0.4039, 0.8268, 0.4039, 0.8268, 0.4219, 0.826, 0.4226, 0.8443, 0.4039, 0.8268, 0.4226, 0.8443, 0.4063, 0.8451, 0.4063, 0.8451, 0.4226, 0.8443, 0.4232, 0.8609, 0.4063, 0.8451, 0.4232, 0.8609, 0.4094, 0.8615, 0.151, 0.787, 0.1528, 0.8008, 0.1376, 0.8013, 0.151, 0.787, 0.1376, 0.8013, 0.1362, 0.7905, 0.1362, 0.7905, 0.1376, 0.8013, 0.1203, 0.8019, 0.1362, 0.7905, 0.1203, 0.8019, 0.1193, 0.7944, 0.1193, 0.7944, 0.1203, 0.8019, 0.1015, 0.8025, 0.1193, 0.7944, 0.1015, 0.8025, 0.101, 0.7987, 0.1169, 0.7873, 0.1193, 0.7944, 0.101, 0.7987, 0.1169, 0.7873, 0.101, 0.7987, 0.09978, 0.7951, 0.1327, 0.7801, 0.1362, 0.7905, 0.1193, 0.7944, 0.1327, 0.7801, 0.1193, 0.7944, 0.1169, 0.7873, 0.1465, 0.7738, 0.151, 0.787, 0.1362, 0.7905, 0.1465, 0.7738, 0.1362, 0.7905, 0.1327, 0.7801, 0.3907, 0.8462, 0.4063, 0.8451, 0.4094, 0.8615, 0.3907, 0.8462, 0.4094, 0.8615, 0.3961, 0.8625, 0.3865, 0.8281, 0.4039, 0.8268, 0.4063, 0.8451, 0.3865, 0.8281, 0.4063, 0.8451, 0.3907, 0.8462, 0.3836, 0.8089, 0.402, 0.8075, 0.4039, 0.8268, 0.3836, 0.8089, 0.4039, 0.8268, 0.3865, 0.8281, 0.3822, 0.7893, 0.4009, 0.7879, 0.402, 0.8075, 0.3822, 0.7893, 0.402, 0.8075, 0.3836, 0.8089, 0.3625, 0.773, 0.3809, 0.7715, 0.3822, 0.791, 0.3625, 0.773, 0.3822, 0.791, 0.3634, 0.7925, 0.3631, 0.7541, 0.3805, 0.7526, 0.3809, 0.7715, 0.3631, 0.7541, 0.3809, 0.7715, 0.3625, 0.773, 0.3652, 0.7365, 0.3808, 0.7352, 0.3805, 0.7526, 0.3652, 0.7365, 0.3805, 0.7526, 0.3631, 0.7541, 0.3687, 0.7209, 0.382, 0.7198, 0.3808, 0.7352, 0.3687, 0.7209, 0.3808, 0.7352, 0.3652, 0.7365, 0.5241, 0.7801, 0.5206, 0.7905, 0.5058, 0.787, 0.5241, 0.7801, 0.5058, 0.787, 0.5103, 0.7738, 0.5399, 0.7873, 0.5375, 0.7944, 0.5206, 0.7905, 0.5399, 0.7873, 0.5206, 0.7905, 0.5241, 0.7801, 0.557, 0.7951, 0.5558, 0.7987, 0.5375, 0.7944, 0.557, 0.7951, 0.5375, 0.7944, 0.5399, 0.7873, 0.559, 0.7918, 0.557, 0.7951, 0.5399, 0.7873, 0.559, 0.7918, 0.5399, 0.7873, 0.5437, 0.7808, 0.5437, 0.7808, 0.5399, 0.7873, 0.5241, 0.7801, 0.5437, 0.7808, 0.5241, 0.7801, 0.5296, 0.7707, 0.5296, 0.7707, 0.5241, 0.7801, 0.5103, 0.7738, 0.5296, 0.7707, 0.5103, 0.7738, 0.5173, 0.7618, 0.3565, 0.722, 0.3687, 0.7209, 0.3652, 0.7365, 0.3565, 0.722, 0.3652, 0.7365, 0.3509, 0.7377, 0.3509, 0.7377, 0.3652, 0.7365, 0.3631, 0.7541, 0.3509, 0.7377, 0.3631, 0.7541, 0.3472, 0.7554, 0.3472, 0.7554, 0.3631, 0.7541, 0.3625, 0.773, 0.3472, 0.7554, 0.3625, 0.773, 0.3456, 0.7744, 0.3456, 0.7744, 0.3625, 0.773, 0.3634, 0.7925, 0.3456, 0.7744, 0.3634, 0.7925, 0.3461, 0.794, 0.3461, 0.794, 0.3634, 0.7925, 0.3658, 0.812, 0.3461, 0.794, 0.3658, 0.812, 0.3488, 0.8134, 0.3488, 0.8134, 0.3658, 0.812, 0.3695, 0.8305, 0.3488, 0.8134, 0.3695, 0.8305, 0.3535, 0.8319, 0.3535, 0.8319, 0.3695, 0.8305, 0.3745, 0.8475, 0.3535, 0.8319, 0.3745, 0.8475, 0.3601, 0.8487, 0.3601, 0.8487, 0.3745, 0.8475, 0.3805, 0.8623, 0.3601, 0.8487, 0.3805, 0.8623, 0.3683, 0.8633, 0.1396, 0.7618, 0.1465, 0.7738, 0.1327, 0.7801, 0.1396, 0.7618, 0.1327, 0.7801, 0.1272, 0.7707, 0.1272, 0.7707, 0.1327, 0.7801, 0.1169, 0.7873, 0.1272, 0.7707, 0.1169, 0.7873, 0.1131, 0.7808, 0.1131, 0.7808, 0.1169, 0.7873, 0.09978, 0.7951, 0.1131, 0.7808, 0.09978, 0.7951, 0.09786, 0.7918, 0.1082, 0.7751, 0.1131, 0.7808, 0.09786, 0.7918, 0.1082, 0.7751, 0.09786, 0.7918, 0.09533, 0.7889, 0.12, 0.7625, 0.1272, 0.7707, 0.1131, 0.7808, 0.12, 0.7625, 0.1131, 0.7808, 0.1082, 0.7751, 0.1304, 0.7514, 0.1396, 0.7618, 0.1272, 0.7707, 0.1304, 0.7514, 0.1272, 0.7707, 0.12, 0.7625, 0.3475, 0.8498, 0.3601, 0.8487, 0.3683, 0.8633, 0.3475, 0.8498, 0.3683, 0.8633, 0.3576, 0.8642, 0.3395, 0.833, 0.3535, 0.8319, 0.3601, 0.8487, 0.3395, 0.833, 0.3601, 0.8487, 0.3475, 0.8498, 0.334, 0.8146, 0.3488, 0.8134, 0.3535, 0.8319, 0.334, 0.8146, 0.3535, 0.8319, 0.3395, 0.833, 0.331, 0.7952, 0.3461, 0.794, 0.3488, 0.8134, 0.331, 0.7952, 0.3488, 0.8134, 0.334, 0.8146, 0.3307, 0.7756, 0.3456, 0.7744, 0.3461, 0.794, 0.3307, 0.7756, 0.3461, 0.794, 0.331, 0.7952, 0.3332, 0.7565, 0.3472, 0.7554, 0.3456, 0.7744, 0.3332, 0.7565, 0.3456, 0.7744, 0.3307, 0.7756, 0.3383, 0.7387, 0.3509, 0.7377, 0.3472, 0.7554, 0.3383, 0.7387, 0.3472, 0.7554, 0.3332, 0.7565, 0.3458, 0.7228, 0.3565, 0.722, 0.3509, 0.7377, 0.3458, 0.7228, 0.3509, 0.7377, 0.3383, 0.7387, 0.5368, 0.7625, 0.5296, 0.7707, 0.5173, 0.7618, 0.5368, 0.7625, 0.5173, 0.7618, 0.5264, 0.7514, 0.5486, 0.7751, 0.5437, 0.7808, 0.5296, 0.7707, 0.5486, 0.7751, 0.5296, 0.7707, 0.5368, 0.7625, 0.5615, 0.7889, 0.559, 0.7918, 0.5437, 0.7808, 0.5615, 0.7889, 0.5437, 0.7808, 0.5486, 0.7751, 0.5645, 0.7865, 0.5615, 0.7889, 0.5486, 0.7751, 0.5645, 0.7865, 0.5486, 0.7751, 0.5546, 0.7706, 0.5546, 0.7706, 0.5486, 0.7751, 0.5368, 0.7625, 0.5546, 0.7706, 0.5368, 0.7625, 0.5455, 0.7558, 0.5455, 0.7558, 0.5368, 0.7625, 0.5264, 0.7514, 0.5455, 0.7558, 0.5264, 0.7514, 0.5375, 0.7429, 0.337, 0.7236, 0.3458, 0.7228, 0.3383, 0.7387, 0.337, 0.7236, 0.3383, 0.7387, 0.328, 0.7396, 0.328, 0.7396, 0.3383, 0.7387, 0.3332, 0.7565, 0.328, 0.7396, 0.3332, 0.7565, 0.3217, 0.7575, 0.3217, 0.7575, 0.3332, 0.7565, 0.3307, 0.7756, 0.3217, 0.7575, 0.3307, 0.7756, 0.3185, 0.7766, 0.3185, 0.7766, 0.3307, 0.7756, 0.331, 0.7952, 0.3185, 0.7766, 0.331, 0.7952, 0.3186, 0.7963, 0.3186, 0.7963, 0.331, 0.7952, 0.334, 0.8146, 0.3186, 0.7963, 0.334, 0.8146, 0.3218, 0.8156, 0.3218, 0.8156, 0.334, 0.8146, 0.3395, 0.833, 0.3218, 0.8156, 0.3395, 0.833, 0.3281, 0.834, 0.3281, 0.834, 0.3395, 0.833, 0.3475, 0.8498, 0.3281, 0.834, 0.3475, 0.8498, 0.3372, 0.8506, 0.3372, 0.8506, 0.3475, 0.8498, 0.3576, 0.8642, 0.3372, 0.8506, 0.3576, 0.8642, 0.3488, 0.8649, 0.1194, 0.7429, 0.1304, 0.7514, 0.12, 0.7625, 0.1194, 0.7429, 0.12, 0.7625, 0.1113, 0.7558, 0.1113, 0.7558, 0.12, 0.7625, 0.1082, 0.7751, 0.1113, 0.7558, 0.1082, 0.7751, 0.1022, 0.7706, 0.1022, 0.7706, 0.1082, 0.7751, 0.09533, 0.7889, 0.1022, 0.7706, 0.09533, 0.7889, 0.09228, 0.7865, 0.09545, 0.7672, 0.1022, 0.7706, 0.09228, 0.7865, 0.09545, 0.7672, 0.09228, 0.7865, 0.08884, 0.7849, 0.1015, 0.751, 0.1113, 0.7558, 0.1022, 0.7706, 0.1015, 0.751, 0.1022, 0.7706, 0.09545, 0.7672, 0.1069, 0.7368, 0.1194, 0.7429, 0.1113, 0.7558, 0.1069, 0.7368, 0.1113, 0.7558, 0.1015, 0.751, 0.3295, 0.8513, 0.3372, 0.8506, 0.3488, 0.8649, 0.3295, 0.8513, 0.3488, 0.8649, 0.3422, 0.8654, 0.3195, 0.8347, 0.3281, 0.834, 0.3372, 0.8506, 0.3195, 0.8347, 0.3372, 0.8506, 0.3295, 0.8513, 0.3127, 0.8164, 0.3218, 0.8156, 0.3281, 0.834, 0.3127, 0.8164, 0.3281, 0.834, 0.3195, 0.8347, 0.3093, 0.797, 0.3186, 0.7963, 0.3218, 0.8156, 0.3093, 0.797, 0.3218, 0.8156, 0.3127, 0.8164, 0.3095, 0.7774, 0.3185, 0.7766, 0.3186, 0.7963, 0.3095, 0.7774, 0.3186, 0.7963, 0.3093, 0.797, 0.3132, 0.7582, 0.3217, 0.7575, 0.3185, 0.7766, 0.3132, 0.7582, 0.3185, 0.7766, 0.3095, 0.7774, 0.3203, 0.7402, 0.328, 0.7396, 0.3217, 0.7575, 0.3203, 0.7402, 0.3217, 0.7575, 0.3132, 0.7582, 0.3305, 0.7241, 0.337, 0.7236, 0.328, 0.7396, 0.3305, 0.7241, 0.328, 0.7396, 0.3203, 0.7402, 0.5553, 0.751, 0.5455, 0.7558, 0.5375, 0.7429, 0.5553, 0.751, 0.5375, 0.7429, 0.5499, 0.7368, 0.5614, 0.7672, 0.5546, 0.7706, 0.5455, 0.7558, 0.5614, 0.7672, 0.5455, 0.7558, 0.5553, 0.751, 0.568, 0.7849, 0.5645, 0.7865, 0.5546, 0.7706, 0.568, 0.7849, 0.5546, 0.7706, 0.5614, 0.7672, 0.5717, 0.7839, 0.568, 0.7849, 0.5614, 0.7672, 0.5717, 0.7839, 0.5614, 0.7672, 0.5686, 0.7653, 0.5686, 0.7653, 0.5614, 0.7672, 0.5553, 0.751, 0.5686, 0.7653, 0.5553, 0.751, 0.5658, 0.7482, 0.5658, 0.7482, 0.5553, 0.751, 0.5499, 0.7368, 0.5658, 0.7482, 0.5499, 0.7368, 0.5634, 0.7332, 0.3265, 0.7245, 0.3305, 0.7241, 0.3203, 0.7402, 0.3265, 0.7245, 0.3203, 0.7402, 0.3156, 0.7406, 0.3156, 0.7406, 0.3203, 0.7402, 0.3132, 0.7582, 0.3156, 0.7406, 0.3132, 0.7582, 0.3079, 0.7586, 0.3079, 0.7586, 0.3132, 0.7582, 0.3095, 0.7774, 0.3079, 0.7586, 0.3095, 0.7774, 0.3039, 0.7778, 0.3039, 0.7778, 0.3095, 0.7774, 0.3093, 0.797, 0.3039, 0.7778, 0.3093, 0.797, 0.3036, 0.7975, 0.3036, 0.7975, 0.3093, 0.797, 0.3127, 0.8164, 0.3036, 0.7975, 0.3127, 0.8164, 0.3071, 0.8168, 0.3071, 0.8168, 0.3127, 0.8164, 0.3195, 0.8347, 0.3071, 0.8168, 0.3195, 0.8347, 0.3143, 0.8351, 0.3143, 0.8351, 0.3195, 0.8347, 0.3295, 0.8513, 0.3143, 0.8351, 0.3295, 0.8513, 0.3248, 0.8516, 0.3248, 0.8516, 0.3295, 0.8513, 0.3422, 0.8654, 0.3248, 0.8516, 0.3422, 0.8654, 0.3382, 0.8658, 0.09345, 0.7332, 0.1069, 0.7368, 0.1015, 0.751, 0.09345, 0.7332, 0.1015, 0.751, 0.09099, 0.7482, 0.09099, 0.7482, 0.1015, 0.751, 0.09545, 0.7672, 0.09099, 0.7482, 0.09545, 0.7672, 0.08818, 0.7653, 0.08818, 0.7653, 0.09545, 0.7672, 0.08884, 0.7849, 0.08818, 0.7653, 0.08884, 0.7849, 0.08514, 0.7839, 0.08068, 0.7648, 0.08818, 0.7653, 0.08514, 0.7839, 0.08068, 0.7648, 0.08514, 0.7839, 0.08131, 0.7836, 0.08009, 0.7475, 0.09099, 0.7482, 0.08818, 0.7653, 0.08009, 0.7475, 0.08818, 0.7653, 0.08068, 0.7648, 0.07958, 0.7323, 0.09345, 0.7332, 0.09099, 0.7482, 0.07958, 0.7323, 0.09099, 0.7482, 0.08009, 0.7475, 0.3232, 0.8518, 0.3248, 0.8516, 0.3382, 0.8658, 0.3232, 0.8518, 0.3382, 0.8658, 0.3369, 0.8659, 0.3125, 0.8353, 0.3143, 0.8351, 0.3248, 0.8516, 0.3125, 0.8353, 0.3248, 0.8516, 0.3232, 0.8518, 0.3053, 0.817, 0.3071, 0.8168, 0.3143, 0.8351, 0.3053, 0.817, 0.3143, 0.8351, 0.3125, 0.8353, 0.3017, 0.7977, 0.3036, 0.7975, 0.3071, 0.8168, 0.3017, 0.7977, 0.3071, 0.8168, 0.3053, 0.817, 0.302, 0.778, 0.3039, 0.7778, 0.3036, 0.7975, 0.302, 0.778, 0.3036, 0.7975, 0.3017, 0.7977, 0.3062, 0.7588, 0.3079, 0.7586, 0.3039, 0.7778, 0.3062, 0.7588, 0.3039, 0.7778, 0.302, 0.778, 0.314, 0.7407, 0.3156, 0.7406, 0.3079, 0.7586, 0.314, 0.7407, 0.3079, 0.7586, 0.3062, 0.7588, 0.3251, 0.7246, 0.3265, 0.7245, 0.3156, 0.7406, 0.3251, 0.7246, 0.3156, 0.7406, 0.314, 0.7407, 0.5767, 0.7475, 0.5658, 0.7482, 0.5634, 0.7332, 0.5767, 0.7475, 0.5634, 0.7332, 0.5772, 0.7323, 0.5761, 0.7648, 0.5686, 0.7653, 0.5658, 0.7482, 0.5761, 0.7648, 0.5658, 0.7482, 0.5767, 0.7475, 0.5755, 0.7836, 0.5717, 0.7839, 0.5686, 0.7653, 0.5755, 0.7836, 0.5686, 0.7653, 0.5761, 0.7648, 0.5793, 0.7841, 0.5755, 0.7836, 0.5761, 0.7648, 0.5793, 0.7841, 0.5761, 0.7648, 0.5836, 0.7658, 0.5836, 0.7658, 0.5761, 0.7648, 0.5767, 0.7475, 0.5836, 0.7658, 0.5767, 0.7475, 0.5876, 0.7489, 0.5876, 0.7489, 0.5767, 0.7475, 0.5772, 0.7323, 0.5876, 0.7489, 0.5772, 0.7323, 0.591, 0.7341, 0.591, 0.7341, 0.5772, 0.7323, 0.5777, 0.7198, 0.591, 0.7341, 0.5777, 0.7198, 0.5939, 0.722, 0.3156, 0.7406, 0.314, 0.7407, 0.3062, 0.7588, 0.3156, 0.7406, 0.3062, 0.7588, 0.3079, 0.7586, 0.3079, 0.7586, 0.3062, 0.7588, 0.302, 0.778, 0.3079, 0.7586, 0.302, 0.778, 0.3039, 0.7778, 0.3039, 0.7778, 0.302, 0.778, 0.3017, 0.7977, 0.3039, 0.7778, 0.3017, 0.7977, 0.3036, 0.7975, 0.3036, 0.7975, 0.3017, 0.7977, 0.3053, 0.817, 0.3036, 0.7975, 0.3053, 0.817, 0.3071, 0.8168, 0.3071, 0.8168, 0.3053, 0.817, 0.3125, 0.8353, 0.3071, 0.8168, 0.3125, 0.8353, 0.3143, 0.8351, 0.3143, 0.8351, 0.3125, 0.8353, 0.3232, 0.8518, 0.3143, 0.8351, 0.3232, 0.8518, 0.3248, 0.8516, 0.06296, 0.722, 0.07916, 0.7198, 0.07958, 0.7323, 0.06296, 0.722, 0.07958, 0.7323, 0.0658, 0.7341, 0.0658, 0.7341, 0.07958, 0.7323, 0.08009, 0.7475, 0.0658, 0.7341, 0.08009, 0.7475, 0.06927, 0.7489, 0.06927, 0.7489, 0.08009, 0.7475, 0.08068, 0.7648, 0.06927, 0.7489, 0.08068, 0.7648, 0.07322, 0.7658, 0.07322, 0.7658, 0.08068, 0.7648, 0.08131, 0.7836, 0.07322, 0.7658, 0.08131, 0.7836, 0.07751, 0.7841, 0.0661, 0.7682, 0.07322, 0.7658, 0.07751, 0.7841, 0.0661, 0.7682, 0.07751, 0.7841, 0.07388, 0.7854, 0.05893, 0.7525, 0.06927, 0.7489, 0.07322, 0.7658, 0.05893, 0.7525, 0.07322, 0.7658, 0.0661, 0.7682, 0.05264, 0.7386, 0.0658, 0.7341, 0.06927, 0.7489, 0.05264, 0.7386, 0.06927, 0.7489, 0.05893, 0.7525, 0.04749, 0.7273, 0.06296, 0.722, 0.0658, 0.7341, 0.04749, 0.7273, 0.0658, 0.7341, 0.05264, 0.7386, 0.3195, 0.8347, 0.3143, 0.8351, 0.3248, 0.8516, 0.3195, 0.8347, 0.3248, 0.8516, 0.3295, 0.8513, 0.3127, 0.8164, 0.3071, 0.8168, 0.3143, 0.8351, 0.3127, 0.8164, 0.3143, 0.8351, 0.3195, 0.8347, 0.3093, 0.797, 0.3036, 0.7975, 0.3071, 0.8168, 0.3093, 0.797, 0.3071, 0.8168, 0.3127, 0.8164, 0.3095, 0.7774, 0.3039, 0.7778, 0.3036, 0.7975, 0.3095, 0.7774, 0.3036, 0.7975, 0.3093, 0.797, 0.3132, 0.7582, 0.3079, 0.7586, 0.3039, 0.7778, 0.3132, 0.7582, 0.3039, 0.7778, 0.3095, 0.7774, 0.3203, 0.7402, 0.3156, 0.7406, 0.3079, 0.7586, 0.3203, 0.7402, 0.3079, 0.7586, 0.3132, 0.7582, 0.6042, 0.7386, 0.591, 0.7341, 0.5939, 0.722, 0.6042, 0.7386, 0.5939, 0.722, 0.6093, 0.7273, 0.5979, 0.7525, 0.5876, 0.7489, 0.591, 0.7341, 0.5979, 0.7525, 0.591, 0.7341, 0.6042, 0.7386, 0.5907, 0.7682, 0.5836, 0.7658, 0.5876, 0.7489, 0.5907, 0.7682, 0.5876, 0.7489, 0.5979, 0.7525, 0.5829, 0.7854, 0.5793, 0.7841, 0.5836, 0.7658, 0.5829, 0.7854, 0.5836, 0.7658, 0.5907, 0.7682, 0.5863, 0.7873, 0.5829, 0.7854, 0.5907, 0.7682, 0.5863, 0.7873, 0.5907, 0.7682, 0.5972, 0.772, 0.5972, 0.772, 0.5907, 0.7682, 0.5979, 0.7525, 0.5972, 0.772, 0.5979, 0.7525, 0.6073, 0.7579, 0.6073, 0.7579, 0.5979, 0.7525, 0.6042, 0.7386, 0.6073, 0.7579, 0.6042, 0.7386, 0.6162, 0.7456, 0.6162, 0.7456, 0.6042, 0.7386, 0.6093, 0.7273, 0.6162, 0.7456, 0.6093, 0.7273, 0.6235, 0.7355, 0.6609, 0.8601, 0.6609, 0.8678, 0.6782, 0.8763, 0.6609, 0.8601, 0.6782, 0.8763, 0.6782, 0.8678, 0.6782, 0.8678, 0.6782, 0.8763, 0.697, 0.8816, 0.6782, 0.8678, 0.697, 0.8816, 0.697, 0.8725, 0.697, 0.8725, 0.697, 0.8816, 0.7166, 0.8834, 0.697, 0.8725, 0.7166, 0.8834, 0.7166, 0.8741, 0.7166, 0.8741, 0.7166, 0.8834, 0.7362, 0.8816, 0.7166, 0.8741, 0.7362, 0.8816, 0.7362, 0.8725, 0.7362, 0.8725, 0.7362, 0.8816, 0.755, 0.8763, 0.7362, 0.8725, 0.755, 0.8763, 0.755, 0.8678, 0.755, 0.8678, 0.755, 0.8763, 0.7723, 0.8678, 0.755, 0.8678, 0.7723, 0.8678, 0.7723, 0.8601, 0.03334, 0.7355, 0.04749, 0.7273, 0.05264, 0.7386, 0.03334, 0.7355, 0.05264, 0.7386, 0.04061, 0.7456, 0.04061, 0.7456, 0.05264, 0.7386, 0.05893, 0.7525, 0.04061, 0.7456, 0.05893, 0.7525, 0.04948, 0.7579, 0.04948, 0.7579, 0.05893, 0.7525, 0.0661, 0.7682, 0.04948, 0.7579, 0.0661, 0.7682, 0.05959, 0.772, 0.05959, 0.772, 0.0661, 0.7682, 0.07388, 0.7854, 0.05959, 0.772, 0.07388, 0.7854, 0.07056, 0.7873, 0.05394, 0.777, 0.05959, 0.772, 0.07056, 0.7873, 0.05394, 0.777, 0.07056, 0.7873, 0.06768, 0.7898, 0.04127, 0.7651, 0.04948, 0.7579, 0.05959, 0.772, 0.04127, 0.7651, 0.05959, 0.772, 0.05394, 0.777, 0.03017, 0.7548, 0.04061, 0.7456, 0.04948, 0.7579, 0.03017, 0.7548, 0.04948, 0.7579, 0.04127, 0.7651, 0.02106, 0.7462, 0.03334, 0.7355, 0.04061, 0.7456, 0.02106, 0.7462, 0.04061, 0.7456, 0.03017, 0.7548, 0.755, 0.8563, 0.755, 0.8678, 0.7723, 0.8601, 0.755, 0.8563, 0.7723, 0.8601, 0.7723, 0.8497, 0.7362, 0.8603, 0.7362, 0.8725, 0.755, 0.8678, 0.7362, 0.8603, 0.755, 0.8678, 0.755, 0.8563, 0.7166, 0.8617, 0.7166, 0.8741, 0.7362, 0.8725, 0.7166, 0.8617, 0.7362, 0.8725, 0.7362, 0.8603, 0.697, 0.8603, 0.697, 0.8725, 0.7166, 0.8741, 0.697, 0.8603, 0.7166, 0.8741, 0.7166, 0.8617, 0.6782, 0.8563, 0.6782, 0.8678, 0.697, 0.8725, 0.6782, 0.8563, 0.697, 0.8725, 0.697, 0.8603, 0.6609, 0.8497, 0.6609, 0.8601, 0.6782, 0.8678, 0.6609, 0.8497, 0.6782, 0.8678, 0.6782, 0.8563, 0.6266, 0.7548, 0.6162, 0.7456, 0.6235, 0.7355, 0.6266, 0.7548, 0.6235, 0.7355, 0.6358, 0.7462, 0.6155, 0.7651, 0.6073, 0.7579, 0.6162, 0.7456, 0.6155, 0.7651, 0.6162, 0.7456, 0.6266, 0.7548, 0.6029, 0.777, 0.5972, 0.772, 0.6073, 0.7579, 0.6029, 0.777, 0.6073, 0.7579, 0.6155, 0.7651, 0.5891, 0.7898, 0.5863, 0.7873, 0.5972, 0.772, 0.5891, 0.7898, 0.5972, 0.772, 0.6029, 0.777, 0.5915, 0.7929, 0.5891, 0.7898, 0.6029, 0.777, 0.5915, 0.7929, 0.6029, 0.777, 0.6075, 0.7829, 0.6075, 0.7829, 0.6029, 0.777, 0.6155, 0.7651, 0.6075, 0.7829, 0.6155, 0.7651, 0.6222, 0.7738, 0.6222, 0.7738, 0.6155, 0.7651, 0.6266, 0.7548, 0.6222, 0.7738, 0.6266, 0.7548, 0.6351, 0.7658, 0.6457, 0.8301, 0.6457, 0.8409, 0.6609, 0.8497, 0.6457, 0.8301, 0.6609, 0.8497, 0.6609, 0.8371, 0.6609, 0.8371, 0.6609, 0.8497, 0.6782, 0.8563, 0.6609, 0.8371, 0.6782, 0.8563, 0.6782, 0.8422, 0.6782, 0.8422, 0.6782, 0.8563, 0.697, 0.8603, 0.6782, 0.8422, 0.697, 0.8603, 0.697, 0.8454, 0.697, 0.8454, 0.697, 0.8603, 0.7166, 0.8617, 0.697, 0.8454, 0.7166, 0.8617, 0.7166, 0.8465, 0.7166, 0.8465, 0.7166, 0.8617, 0.7362, 0.8603, 0.7166, 0.8465, 0.7362, 0.8603, 0.7362, 0.8454, 0.7362, 0.8454, 0.7362, 0.8603, 0.755, 0.8563, 0.7362, 0.8454, 0.755, 0.8563, 0.755, 0.8422, 0.755, 0.8422, 0.755, 0.8563, 0.7723, 0.8497, 0.755, 0.8422, 0.7723, 0.8497, 0.7723, 0.8371, 0.7723, 0.8371, 0.7723, 0.8497, 0.7875, 0.8409, 0.7723, 0.8371, 0.7875, 0.8409, 0.7875, 0.8301, 0.02172, 0.7658, 0.03017, 0.7548, 0.04127, 0.7651, 0.02172, 0.7658, 0.04127, 0.7651, 0.03463, 0.7738, 0.03463, 0.7738, 0.04127, 0.7651, 0.05394, 0.777, 0.03463, 0.7738, 0.05394, 0.777, 0.04937, 0.7829, 0.04937, 0.7829, 0.05394, 0.777, 0.06768, 0.7898, 0.04937, 0.7829, 0.06768, 0.7898, 0.06535, 0.7929, 0.04604, 0.7897, 0.04937, 0.7829, 0.06535, 0.7929, 0.04604, 0.7897, 0.06535, 0.7929, 0.06366, 0.7963, 0.02981, 0.7836, 0.03463, 0.7738, 0.04937, 0.7829, 0.02981, 0.7836, 0.04937, 0.7829, 0.04604, 0.7897, 0.01559, 0.7783, 0.02172, 0.7658, 0.03463, 0.7738, 0.01559, 0.7783, 0.03463, 0.7738, 0.02981, 0.7836, 0.7723, 0.8227, 0.7723, 0.8371, 0.7875, 0.8301, 0.7723, 0.8227, 0.7875, 0.8301, 0.7875, 0.8179, 0.755, 0.8262, 0.755, 0.8422, 0.7723, 0.8371, 0.755, 0.8262, 0.7723, 0.8371, 0.7723, 0.8227, 0.7362, 0.8284, 0.7362, 0.8454, 0.755, 0.8422, 0.7362, 0.8284, 0.755, 0.8422, 0.755, 0.8262, 0.7166, 0.8291, 0.7166, 0.8465, 0.7362, 0.8454, 0.7166, 0.8291, 0.7362, 0.8454, 0.7362, 0.8284, 0.697, 0.8284, 0.697, 0.8454, 0.7166, 0.8465, 0.697, 0.8284, 0.7166, 0.8465, 0.7166, 0.8291, 0.6782, 0.8262, 0.6782, 0.8422, 0.697, 0.8454, 0.6782, 0.8262, 0.697, 0.8454, 0.697, 0.8284, 0.6609, 0.8227, 0.6609, 0.8371, 0.6782, 0.8422, 0.6609, 0.8227, 0.6782, 0.8422, 0.6782, 0.8262, 0.6457, 0.8179, 0.6457, 0.8301, 0.6609, 0.8371, 0.6457, 0.8179, 0.6609, 0.8371, 0.6609, 0.8227, 0.627, 0.7836, 0.6222, 0.7738, 0.6351, 0.7658, 0.627, 0.7836, 0.6351, 0.7658, 0.6412, 0.7783, 0.6108, 0.7897, 0.6075, 0.7829, 0.6222, 0.7738, 0.6108, 0.7897, 0.6222, 0.7738, 0.627, 0.7836, 0.5932, 0.7963, 0.5915, 0.7929, 0.6075, 0.7829, 0.5932, 0.7963, 0.6075, 0.7829, 0.6108, 0.7897, 0.5941, 0.8, 0.5932, 0.7963, 0.6108, 0.7897, 0.5941, 0.8, 0.6108, 0.7897, 0.6127, 0.797, 0.6127, 0.797, 0.6108, 0.7897, 0.627, 0.7836, 0.6127, 0.797, 0.627, 0.7836, 0.6298, 0.7942, 0.6298, 0.7942, 0.627, 0.7836, 0.6412, 0.7783, 0.6298, 0.7942, 0.6412, 0.7783, 0.6448, 0.7917, 0.6457, 0.8046, 0.6457, 0.8179, 0.6609, 0.8227, 0.6457, 0.8046, 0.6609, 0.8227, 0.6609, 0.807, 0.6609, 0.807, 0.6609, 0.8227, 0.6782, 0.8262, 0.6609, 0.807, 0.6782, 0.8262, 0.6782, 0.8088, 0.6782, 0.8088, 0.6782, 0.8262, 0.697, 0.8284, 0.6782, 0.8088, 0.697, 0.8284, 0.697, 0.8099, 0.697, 0.8099, 0.697, 0.8284, 0.7166, 0.8291, 0.697, 0.8099, 0.7166, 0.8291, 0.7166, 0.8103, 0.7166, 0.8103, 0.7166, 0.8291, 0.7362, 0.8284, 0.7166, 0.8103, 0.7362, 0.8284, 0.7362, 0.8099, 0.7362, 0.8099, 0.7362, 0.8284, 0.755, 0.8262, 0.7362, 0.8099, 0.755, 0.8262, 0.755, 0.8088, 0.755, 0.8088, 0.755, 0.8262, 0.7723, 0.8227, 0.755, 0.8088, 0.7723, 0.8227, 0.7723, 0.807, 0.7723, 0.807, 0.7723, 0.8227, 0.7875, 0.8179, 0.7723, 0.807, 0.7875, 0.8179, 0.7875, 0.8046, 0.012, 0.7917, 0.01559, 0.7783, 0.02981, 0.7836, 0.012, 0.7917, 0.02981, 0.7836, 0.027, 0.7942, 0.027, 0.7942, 0.02981, 0.7836, 0.04604, 0.7897, 0.027, 0.7942, 0.04604, 0.7897, 0.04411, 0.797, 0.04411, 0.797, 0.04604, 0.7897, 0.06366, 0.7963, 0.04411, 0.797, 0.06366, 0.7963, 0.06267, 0.8, 0.04362, 0.8045, 0.04411, 0.797, 0.06267, 0.8, 0.04362, 0.8045, 0.06267, 0.8, 0.06242, 0.8038, 0.0263, 0.8051, 0.027, 0.7942, 0.04411, 0.797, 0.0263, 0.8051, 0.04411, 0.797, 0.04362, 0.8045, 0.01111, 0.8056, 0.012, 0.7917, 0.027, 0.7942, 0.01111, 0.8056, 0.027, 0.7942, 0.0263, 0.8051, 0.7723, 0.7907, 0.7723, 0.807, 0.7875, 0.8046, 0.7723, 0.7907, 0.7875, 0.8046, 0.7875, 0.7907, 0.755, 0.7907, 0.755, 0.8088, 0.7723, 0.807, 0.755, 0.7907, 0.7723, 0.807, 0.7723, 0.7907, 0.7362, 0.7907, 0.7362, 0.8099, 0.755, 0.8088, 0.7362, 0.7907, 0.755, 0.8088, 0.755, 0.7907, 0.7166, 0.7907, 0.7166, 0.8103, 0.7362, 0.8099, 0.7166, 0.7907, 0.7362, 0.8099, 0.7362, 0.7907, 0.697, 0.7907, 0.697, 0.8099, 0.7166, 0.8103, 0.697, 0.7907, 0.7166, 0.8103, 0.7166, 0.7907, 0.6782, 0.7907, 0.6782, 0.8088, 0.697, 0.8099, 0.6782, 0.7907, 0.697, 0.8099, 0.697, 0.7907, 0.6609, 0.7907, 0.6609, 0.807, 0.6782, 0.8088, 0.6609, 0.7907, 0.6782, 0.8088, 0.6782, 0.7907, 0.6457, 0.7907, 0.6457, 0.8046, 0.6609, 0.807, 0.6457, 0.7907, 0.6609, 0.807, 0.6609, 0.7907, 0.6305, 0.8051, 0.6298, 0.7942, 0.6448, 0.7917, 0.6305, 0.8051, 0.6448, 0.7917, 0.6457, 0.8056, 0.6132, 0.8045, 0.6127, 0.797, 0.6298, 0.7942, 0.6132, 0.8045, 0.6298, 0.7942, 0.6305, 0.8051, 0.5944, 0.8038, 0.5941, 0.8, 0.6127, 0.797, 0.5944, 0.8038, 0.6127, 0.797, 0.6132, 0.8045, 0.5939, 0.8076, 0.5944, 0.8038, 0.6132, 0.8045, 0.5939, 0.8076, 0.6132, 0.8045, 0.6122, 0.8119, 0.6122, 0.8119, 0.6132, 0.8045, 0.6305, 0.8051, 0.6122, 0.8119, 0.6305, 0.8051, 0.6291, 0.8159, 0.6291, 0.8159, 0.6305, 0.8051, 0.6457, 0.8056, 0.6291, 0.8159, 0.6457, 0.8056, 0.6439, 0.8193, 0.6457, 0.7769, 0.6457, 0.7907, 0.6609, 0.7907, 0.6457, 0.7769, 0.6609, 0.7907, 0.6609, 0.7745, 0.6609, 0.7745, 0.6609, 0.7907, 0.6782, 0.7907, 0.6609, 0.7745, 0.6782, 0.7907, 0.6782, 0.7727, 0.6782, 0.7727, 0.6782, 0.7907, 0.697, 0.7907, 0.6782, 0.7727, 0.697, 0.7907, 0.697, 0.7716, 0.697, 0.7716, 0.697, 0.7907, 0.7166, 0.7907, 0.697, 0.7716, 0.7166, 0.7907, 0.7166, 0.7712, 0.7166, 0.7712, 0.7166, 0.7907, 0.7362, 0.7907, 0.7166, 0.7712, 0.7362, 0.7907, 0.7362, 0.7716, 0.7362, 0.7716, 0.7362, 0.7907, 0.755, 0.7907, 0.7362, 0.7716, 0.755, 0.7907, 0.755, 0.7727, 0.755, 0.7727, 0.755, 0.7907, 0.7723, 0.7907, 0.755, 0.7727, 0.7723, 0.7907, 0.7723, 0.7745, 0.7723, 0.7745, 0.7723, 0.7907, 0.7875, 0.7907, 0.7723, 0.7745, 0.7875, 0.7907, 0.7875, 0.7769, 0.01294, 0.8193, 0.01111, 0.8056, 0.0263, 0.8051, 0.01294, 0.8193, 0.0263, 0.8051, 0.02773, 0.8159, 0.02773, 0.8159, 0.0263, 0.8051, 0.04362, 0.8045, 0.02773, 0.8159, 0.04362, 0.8045, 0.04461, 0.8119, 0.04461, 0.8119, 0.04362, 0.8045, 0.06242, 0.8038, 0.04461, 0.8119, 0.06242, 0.8038, 0.06293, 0.8076, 0.04704, 0.819, 0.04461, 0.8119, 0.06293, 0.8076, 0.04704, 0.819, 0.06293, 0.8076, 0.06416, 0.8113, 0.03125, 0.8262, 0.02773, 0.8159, 0.04461, 0.8119, 0.03125, 0.8262, 0.04461, 0.8119, 0.04704, 0.819, 0.01742, 0.8325, 0.01294, 0.8193, 0.02773, 0.8159, 0.01742, 0.8325, 0.02773, 0.8159, 0.03125, 0.8262, 0.7723, 0.7588, 0.7723, 0.7745, 0.7875, 0.7769, 0.7723, 0.7588, 0.7875, 0.7769, 0.7875, 0.7636, 0.755, 0.7553, 0.755, 0.7727, 0.7723, 0.7745, 0.755, 0.7553, 0.7723, 0.7745, 0.7723, 0.7588, 0.7362, 0.7531, 0.7362, 0.7716, 0.755, 0.7727, 0.7362, 0.7531, 0.755, 0.7727, 0.755, 0.7553, 0.7166, 0.7524, 0.7166, 0.7712, 0.7362, 0.7716, 0.7166, 0.7524, 0.7362, 0.7716, 0.7362, 0.7531, 0.697, 0.7531, 0.697, 0.7716, 0.7166, 0.7712, 0.697, 0.7531, 0.7166, 0.7712, 0.7166, 0.7524, 0.6782, 0.7553, 0.6782, 0.7727, 0.697, 0.7716, 0.6782, 0.7553, 0.697, 0.7716, 0.697, 0.7531, 0.6609, 0.7588, 0.6609, 0.7745, 0.6782, 0.7727, 0.6609, 0.7588, 0.6782, 0.7727, 0.6782, 0.7553, 0.6457, 0.7636, 0.6457, 0.7769, 0.6609, 0.7745, 0.6457, 0.7636, 0.6609, 0.7745, 0.6609, 0.7588, 0.6256, 0.8262, 0.6291, 0.8159, 0.6439, 0.8193, 0.6256, 0.8262, 0.6439, 0.8193, 0.6394, 0.8325, 0.6098, 0.819, 0.6122, 0.8119, 0.6291, 0.8159, 0.6098, 0.819, 0.6291, 0.8159, 0.6256, 0.8262, 0.5927, 0.8113, 0.5939, 0.8076, 0.6122, 0.8119, 0.5927, 0.8113, 0.6122, 0.8119, 0.6098, 0.819, 0.5907, 0.8146, 0.5927, 0.8113, 0.6098, 0.819, 0.5907, 0.8146, 0.6098, 0.819, 0.606, 0.8256, 0.606, 0.8256, 0.6098, 0.819, 0.6256, 0.8262, 0.606, 0.8256, 0.6256, 0.8262, 0.6201, 0.8357, 0.6201, 0.8357, 0.6256, 0.8262, 0.6394, 0.8325, 0.6201, 0.8357, 0.6394, 0.8325, 0.6324, 0.8445, 0.6457, 0.7514, 0.6457, 0.7636, 0.6609, 0.7588, 0.6457, 0.7514, 0.6609, 0.7588, 0.6609, 0.7444, 0.6609, 0.7444, 0.6609, 0.7588, 0.6782, 0.7553, 0.6609, 0.7444, 0.6782, 0.7553, 0.6782, 0.7393, 0.6782, 0.7393, 0.6782, 0.7553, 0.697, 0.7531, 0.6782, 0.7393, 0.697, 0.7531, 0.697, 0.7361, 0.697, 0.7361, 0.697, 0.7531, 0.7166, 0.7524, 0.697, 0.7361, 0.7166, 0.7524, 0.7166, 0.735, 0.7166, 0.735, 0.7166, 0.7524, 0.7362, 0.7531, 0.7166, 0.735, 0.7362, 0.7531, 0.7362, 0.7361, 0.7362, 0.7361, 0.7362, 0.7531, 0.755, 0.7553, 0.7362, 0.7361, 0.755, 0.7553, 0.755, 0.7393, 0.755, 0.7393, 0.755, 0.7553, 0.7723, 0.7588, 0.755, 0.7393, 0.7723, 0.7588, 0.7723, 0.7444, 0.7723, 0.7444, 0.7723, 0.7588, 0.7875, 0.7636, 0.7723, 0.7444, 0.7875, 0.7636, 0.7875, 0.7514, 0.02438, 0.8445, 0.01742, 0.8325, 0.03125, 0.8262, 0.02438, 0.8445, 0.03125, 0.8262, 0.03672, 0.8357, 0.03672, 0.8357, 0.03125, 0.8262, 0.04704, 0.819, 0.03672, 0.8357, 0.04704, 0.819, 0.0508, 0.8256, 0.0508, 0.8256, 0.04704, 0.819, 0.06416, 0.8113, 0.0508, 0.8256, 0.06416, 0.8113, 0.06608, 0.8146, 0.05577, 0.8312, 0.0508, 0.8256, 0.06608, 0.8146, 0.05577, 0.8312, 0.06608, 0.8146, 0.06861, 0.8175, 0.04393, 0.8439, 0.03672, 0.8357, 0.0508, 0.8256, 0.04393, 0.8439, 0.0508, 0.8256, 0.05577, 0.8312, 0.03356, 0.855, 0.02438, 0.8445, 0.03672, 0.8357, 0.03356, 0.855, 0.03672, 0.8357, 0.04393, 0.8439, 0.02504, 0.8641, 0.01425, 0.8518, 0.02438, 0.8445, 0.02504, 0.8641, 0.02438, 0.8445, 0.03356, 0.855, 0.755, 0.7252, 0.755, 0.7393, 0.7723, 0.7444, 0.755, 0.7252, 0.7723, 0.7444, 0.7723, 0.7318, 0.7362, 0.7212, 0.7362, 0.7361, 0.755, 0.7393, 0.7362, 0.7212, 0.755, 0.7393, 0.755, 0.7252, 0.7166, 0.7198, 0.7166, 0.735, 0.7362, 0.7361, 0.7166, 0.7198, 0.7362, 0.7361, 0.7362, 0.7212, 0.697, 0.7212, 0.697, 0.7361, 0.7166, 0.735, 0.697, 0.7212, 0.7166, 0.735, 0.7166, 0.7198, 0.6782, 0.7252, 0.6782, 0.7393, 0.697, 0.7361, 0.6782, 0.7252, 0.697, 0.7361, 0.697, 0.7212, 0.6609, 0.7318, 0.6609, 0.7444, 0.6782, 0.7393, 0.6609, 0.7318, 0.6782, 0.7393, 0.6782, 0.7252, 0.6233, 0.855, 0.6324, 0.8445, 0.6426, 0.8518, 0.6233, 0.855, 0.6426, 0.8518, 0.6318, 0.8641, 0.6129, 0.8439, 0.6201, 0.8357, 0.6324, 0.8445, 0.6129, 0.8439, 0.6324, 0.8445, 0.6233, 0.855, 0.601, 0.8312, 0.606, 0.8256, 0.6201, 0.8357, 0.601, 0.8312, 0.6201, 0.8357, 0.6129, 0.8439, 0.5882, 0.8175, 0.5907, 0.8146, 0.606, 0.8256, 0.5882, 0.8175, 0.606, 0.8256, 0.601, 0.8312, 0.5852, 0.8198, 0.5882, 0.8175, 0.601, 0.8312, 0.5852, 0.8198, 0.601, 0.8312, 0.5951, 0.8358, 0.5951, 0.8358, 0.601, 0.8312, 0.6129, 0.8439, 0.5951, 0.8358, 0.6129, 0.8439, 0.6042, 0.8505, 0.6042, 0.8505, 0.6129, 0.8439, 0.6233, 0.855, 0.6042, 0.8505, 0.6233, 0.855, 0.6122, 0.8634, 0.6122, 0.8634, 0.6233, 0.855, 0.6318, 0.8641, 0.6122, 0.8634, 0.6318, 0.8641, 0.6188, 0.874, 0.2647, 0.7351, 0.2773, 0.7351, 0.2838, 0.7524, 0.2647, 0.7351, 0.2838, 0.7524, 0.2698, 0.7524, 0.2698, 0.7524, 0.2838, 0.7524, 0.2879, 0.7712, 0.2698, 0.7524, 0.2879, 0.7712, 0.273, 0.7712, 0.273, 0.7712, 0.2879, 0.7712, 0.2892, 0.7908, 0.273, 0.7712, 0.2892, 0.7908, 0.274, 0.7908, 0.274, 0.7908, 0.2892, 0.7908, 0.2879, 0.8103, 0.274, 0.7908, 0.2879, 0.8103, 0.273, 0.8103, 0.273, 0.8103, 0.2879, 0.8103, 0.2838, 0.8291, 0.273, 0.8103, 0.2838, 0.8291, 0.2698, 0.8291, 0.2698, 0.8291, 0.2838, 0.8291, 0.2773, 0.8465, 0.2698, 0.8291, 0.2773, 0.8465, 0.2646, 0.8465, 0.03802, 0.874, 0.02504, 0.8641, 0.03356, 0.855, 0.03802, 0.874, 0.03356, 0.855, 0.04459, 0.8634, 0.04459, 0.8634, 0.03356, 0.855, 0.04393, 0.8439, 0.04459, 0.8634, 0.04393, 0.8439, 0.0526, 0.8505, 0.0526, 0.8505, 0.04393, 0.8439, 0.05577, 0.8312, 0.0526, 0.8505, 0.05577, 0.8312, 0.06174, 0.8358, 0.06174, 0.8358, 0.05577, 0.8312, 0.06861, 0.8175, 0.06174, 0.8358, 0.06861, 0.8175, 0.07166, 0.8198, 0.06849, 0.8391, 0.06174, 0.8358, 0.07166, 0.8198, 0.06849, 0.8391, 0.07166, 0.8198, 0.0751, 0.8215, 0.0624, 0.8553, 0.0526, 0.8505, 0.06174, 0.8358, 0.0624, 0.8553, 0.06174, 0.8358, 0.06849, 0.8391, 0.05706, 0.8696, 0.04459, 0.8634, 0.0526, 0.8505, 0.05706, 0.8696, 0.0526, 0.8505, 0.0624, 0.8553, 0.2502, 0.8465, 0.2646, 0.8465, 0.2577, 0.8617, 0.2502, 0.8465, 0.2577, 0.8617, 0.2454, 0.8617, 0.2538, 0.8291, 0.2698, 0.8291, 0.2646, 0.8465, 0.2538, 0.8291, 0.2646, 0.8465, 0.2502, 0.8465, 0.256, 0.8103, 0.273, 0.8103, 0.2698, 0.8291, 0.256, 0.8103, 0.2698, 0.8291, 0.2538, 0.8291, 0.2567, 0.7908, 0.274, 0.7908, 0.273, 0.8103, 0.2567, 0.7908, 0.273, 0.8103, 0.256, 0.8103, 0.256, 0.7712, 0.273, 0.7712, 0.274, 0.7908, 0.256, 0.7712, 0.274, 0.7908, 0.2567, 0.7908, 0.2538, 0.7524, 0.2698, 0.7524, 0.273, 0.7712, 0.2538, 0.7524, 0.273, 0.7712, 0.256, 0.7712, 0.2502, 0.7351, 0.2647, 0.7351, 0.2698, 0.7524, 0.2502, 0.7351, 0.2698, 0.7524, 0.2538, 0.7524, 0.2455, 0.7199, 0.2577, 0.7199, 0.2647, 0.7351, 0.2455, 0.7199, 0.2647, 0.7351, 0.2502, 0.7351, 0.5944, 0.8553, 0.6042, 0.8505, 0.6122, 0.8634, 0.5944, 0.8553, 0.6122, 0.8634, 0.5998, 0.8696, 0.5883, 0.8391, 0.5951, 0.8358, 0.6042, 0.8505, 0.5883, 0.8391, 0.6042, 0.8505, 0.5944, 0.8553, 0.5817, 0.8215, 0.5852, 0.8198, 0.5951, 0.8358, 0.5817, 0.8215, 0.5951, 0.8358, 0.5883, 0.8391, 0.578, 0.8225, 0.5817, 0.8215, 0.5883, 0.8391, 0.578, 0.8225, 0.5883, 0.8391, 0.5811, 0.841, 0.5811, 0.841, 0.5883, 0.8391, 0.5944, 0.8553, 0.5811, 0.841, 0.5944, 0.8553, 0.5839, 0.8581, 0.5839, 0.8581, 0.5944, 0.8553, 0.5998, 0.8696, 0.5839, 0.8581, 0.5998, 0.8696, 0.5863, 0.8731, 0.2322, 0.7199, 0.2455, 0.7199, 0.2502, 0.7351, 0.2322, 0.7199, 0.2502, 0.7351, 0.2346, 0.7351, 0.2346, 0.7351, 0.2502, 0.7351, 0.2538, 0.7524, 0.2346, 0.7351, 0.2538, 0.7524, 0.2364, 0.7524, 0.2364, 0.7524, 0.2538, 0.7524, 0.256, 0.7712, 0.2364, 0.7524, 0.256, 0.7712, 0.2375, 0.7712, 0.2375, 0.7712, 0.256, 0.7712, 0.2567, 0.7908, 0.2375, 0.7712, 0.2567, 0.7908, 0.2379, 0.7908, 0.2379, 0.7908, 0.2567, 0.7908, 0.256, 0.8103, 0.2379, 0.7908, 0.256, 0.8103, 0.2375, 0.8103, 0.2375, 0.8103, 0.256, 0.8103, 0.2538, 0.8291, 0.2375, 0.8103, 0.2538, 0.8291, 0.2364, 0.8291, 0.2364, 0.8291, 0.2538, 0.8291, 0.2502, 0.8465, 0.2364, 0.8291, 0.2502, 0.8465, 0.2346, 0.8465, 0.2346, 0.8465, 0.2502, 0.8465, 0.2454, 0.8617, 0.2346, 0.8465, 0.2454, 0.8617, 0.2321, 0.8617, 0.07049, 0.8731, 0.05706, 0.8696, 0.0624, 0.8553, 0.07049, 0.8731, 0.0624, 0.8553, 0.07295, 0.8581, 0.07295, 0.8581, 0.0624, 0.8553, 0.06849, 0.8391, 0.07295, 0.8581, 0.06849, 0.8391, 0.07576, 0.841, 0.07576, 0.841, 0.06849, 0.8391, 0.0751, 0.8215, 0.07576, 0.841, 0.0751, 0.8215, 0.0788, 0.8225, 0.08327, 0.8415, 0.07576, 0.841, 0.0788, 0.8225, 0.08327, 0.8415, 0.0788, 0.8225, 0.08263, 0.8227, 0.08385, 0.8588, 0.07295, 0.8581, 0.07576, 0.841, 0.08385, 0.8588, 0.07576, 0.841, 0.08327, 0.8415, 0.08436, 0.874, 0.07049, 0.8731, 0.07295, 0.8581, 0.08436, 0.874, 0.07295, 0.8581, 0.08385, 0.8588, 0.2183, 0.8465, 0.2346, 0.8465, 0.2321, 0.8617, 0.2183, 0.8465, 0.2321, 0.8617, 0.2183, 0.8617, 0.2183, 0.8291, 0.2364, 0.8291, 0.2346, 0.8465, 0.2183, 0.8291, 0.2346, 0.8465, 0.2183, 0.8465, 0.2183, 0.8103, 0.2375, 0.8103, 0.2364, 0.8291, 0.2183, 0.8103, 0.2364, 0.8291, 0.2183, 0.8291, 0.2183, 0.7908, 0.2379, 0.7908, 0.2375, 0.8103, 0.2183, 0.7908, 0.2375, 0.8103, 0.2183, 0.8103, 0.2183, 0.7712, 0.2375, 0.7712, 0.2379, 0.7908, 0.2183, 0.7712, 0.2379, 0.7908, 0.2183, 0.7908, 0.2183, 0.7524, 0.2364, 0.7524, 0.2375, 0.7712, 0.2183, 0.7524, 0.2375, 0.7712, 0.2183, 0.7712, 0.2183, 0.7351, 0.2346, 0.7351, 0.2364, 0.7524, 0.2183, 0.7351, 0.2364, 0.7524, 0.2183, 0.7524, 0.2183, 0.7199, 0.2322, 0.7199, 0.2346, 0.7351, 0.2183, 0.7199, 0.2346, 0.7351, 0.2183, 0.7351, 0.573, 0.8588, 0.5839, 0.8581, 0.5863, 0.8731, 0.573, 0.8588, 0.5863, 0.8731, 0.5725, 0.874, 0.5736, 0.8415, 0.5811, 0.841, 0.5839, 0.8581, 0.5736, 0.8415, 0.5839, 0.8581, 0.573, 0.8588, 0.5742, 0.8227, 0.578, 0.8225, 0.5811, 0.841, 0.5742, 0.8227, 0.5811, 0.841, 0.5736, 0.8415, 0.5704, 0.8222, 0.5742, 0.8227, 0.5736, 0.8415, 0.5704, 0.8222, 0.5736, 0.8415, 0.5661, 0.8405, 0.5661, 0.8405, 0.5736, 0.8415, 0.573, 0.8588, 0.5661, 0.8405, 0.573, 0.8588, 0.5621, 0.8574, 0.5621, 0.8574, 0.573, 0.8588, 0.5725, 0.874, 0.5621, 0.8574, 0.5725, 0.874, 0.5587, 0.8722, 0.2045, 0.7199, 0.2183, 0.7199, 0.2183, 0.7351, 0.2045, 0.7199, 0.2183, 0.7351, 0.2021, 0.735, 0.2021, 0.735, 0.2183, 0.7351, 0.2183, 0.7524, 0.2021, 0.735, 0.2183, 0.7524, 0.2003, 0.7524, 0.2003, 0.7524, 0.2183, 0.7524, 0.2183, 0.7712, 0.2003, 0.7524, 0.2183, 0.7712, 0.1991, 0.7712, 0.1991, 0.7712, 0.2183, 0.7712, 0.2183, 0.7908, 0.1991, 0.7712, 0.2183, 0.7908, 0.1988, 0.7908, 0.1988, 0.7908, 0.2183, 0.7908, 0.2183, 0.8103, 0.1988, 0.7908, 0.2183, 0.8103, 0.1991, 0.8103, 0.1991, 0.8103, 0.2183, 0.8103, 0.2183, 0.8291, 0.1991, 0.8103, 0.2183, 0.8291, 0.2002, 0.8291, 0.2002, 0.8291, 0.2183, 0.8291, 0.2183, 0.8465, 0.2002, 0.8291, 0.2183, 0.8465, 0.2021, 0.8465, 0.2021, 0.8465, 0.2183, 0.8465, 0.2183, 0.8617, 0.2021, 0.8465, 0.2183, 0.8617, 0.2045, 0.8617, 0.09814, 0.8722, 0.08436, 0.874, 0.08385, 0.8588, 0.09814, 0.8722, 0.08385, 0.8588, 0.09468, 0.8574, 0.09468, 0.8574, 0.08385, 0.8588, 0.08327, 0.8415, 0.09468, 0.8574, 0.08327, 0.8415, 0.09072, 0.8405, 0.09072, 0.8405, 0.08327, 0.8415, 0.08263, 0.8227, 0.09072, 0.8405, 0.08263, 0.8227, 0.08643, 0.8222, 0.09784, 0.8381, 0.09072, 0.8405, 0.08643, 0.8222, 0.09784, 0.8381, 0.08643, 0.8222, 0.09006, 0.821, 0.105, 0.8539, 0.09468, 0.8574, 0.09072, 0.8405, 0.105, 0.8539, 0.09072, 0.8405, 0.09784, 0.8381, 0.1113, 0.8677, 0.09814, 0.8722, 0.09468, 0.8574, 0.1113, 0.8677, 0.09468, 0.8574, 0.105, 0.8539, 0.1864, 0.8465, 0.2021, 0.8465, 0.2045, 0.8617, 0.1864, 0.8465, 0.2045, 0.8617, 0.1912, 0.8617, 0.1829, 0.8291, 0.2002, 0.8291, 0.2021, 0.8465, 0.1829, 0.8291, 0.2021, 0.8465, 0.1864, 0.8465, 0.1807, 0.8103, 0.1991, 0.8103, 0.2002, 0.8291, 0.1807, 0.8103, 0.2002, 0.8291, 0.1829, 0.8291, 0.18, 0.7907, 0.1988, 0.7908, 0.1991, 0.8103, 0.18, 0.7907, 0.1991, 0.8103, 0.1807, 0.8103, 0.1807, 0.7712, 0.1991, 0.7712, 0.1988, 0.7908, 0.1807, 0.7712, 0.1988, 0.7908, 0.18, 0.7907, 0.1829, 0.7524, 0.2003, 0.7524, 0.1991, 0.7712, 0.1829, 0.7524, 0.1991, 0.7712, 0.1807, 0.7712, 0.1864, 0.735, 0.2021, 0.735, 0.2003, 0.7524, 0.1864, 0.735, 0.2003, 0.7524, 0.1829, 0.7524, 0.1912, 0.7198, 0.2045, 0.7199, 0.2021, 0.735, 0.1912, 0.7198, 0.2021, 0.735, 0.1864, 0.735, 0.5518, 0.8539, 0.5621, 0.8574, 0.5587, 0.8722, 0.5518, 0.8539, 0.5587, 0.8722, 0.5455, 0.8677, 0.559, 0.8381, 0.5661, 0.8405, 0.5621, 0.8574, 0.559, 0.8381, 0.5621, 0.8574, 0.5518, 0.8539, 0.5668, 0.821, 0.5704, 0.8222, 0.5661, 0.8405, 0.5668, 0.821, 0.5661, 0.8405, 0.559, 0.8381, 0.5634, 0.8191, 0.5668, 0.821, 0.559, 0.8381, 0.5634, 0.8191, 0.559, 0.8381, 0.5525, 0.8343, 0.5525, 0.8343, 0.559, 0.8381, 0.5518, 0.8539, 0.5525, 0.8343, 0.5518, 0.8539, 0.5424, 0.8484, 0.5424, 0.8484, 0.5518, 0.8539, 0.5455, 0.8677, 0.5424, 0.8484, 0.5455, 0.8677, 0.5335, 0.8608, 0.179, 0.7198, 0.1912, 0.7198, 0.1864, 0.735, 0.179, 0.7198, 0.1864, 0.735, 0.172, 0.735, 0.172, 0.735, 0.1864, 0.735, 0.1829, 0.7524, 0.172, 0.735, 0.1829, 0.7524, 0.1669, 0.7524, 0.1669, 0.7524, 0.1829, 0.7524, 0.1807, 0.7712, 0.1669, 0.7524, 0.1807, 0.7712, 0.1637, 0.7712, 0.1637, 0.7712, 0.1807, 0.7712, 0.18, 0.7907, 0.1637, 0.7712, 0.18, 0.7907, 0.1626, 0.7907, 0.1626, 0.7907, 0.18, 0.7907, 0.1807, 0.8103, 0.1626, 0.7907, 0.1807, 0.8103, 0.1637, 0.8103, 0.1637, 0.8103, 0.1807, 0.8103, 0.1829, 0.8291, 0.1637, 0.8103, 0.1829, 0.8291, 0.1669, 0.8291, 0.1669, 0.8291, 0.1829, 0.8291, 0.1864, 0.8465, 0.1669, 0.8291, 0.1864, 0.8465, 0.172, 0.8465, 0.172, 0.8465, 0.1864, 0.8465, 0.1912, 0.8617, 0.172, 0.8465, 0.1912, 0.8617, 0.1789, 0.8617, 0.1233, 0.8608, 0.1113, 0.8677, 0.105, 0.8539, 0.1233, 0.8608, 0.105, 0.8539, 0.1145, 0.8484, 0.1145, 0.8484, 0.105, 0.8539, 0.09784, 0.8381, 0.1145, 0.8484, 0.09784, 0.8381, 0.1044, 0.8343, 0.1044, 0.8343, 0.09784, 0.8381, 0.09006, 0.821, 0.1044, 0.8343, 0.09006, 0.821, 0.09338, 0.8191, 0.11, 0.8294, 0.1044, 0.8343, 0.09338, 0.8191, 0.11, 0.8294, 0.09338, 0.8191, 0.09626, 0.8165, 0.1227, 0.8412, 0.1145, 0.8484, 0.1044, 0.8343, 0.1227, 0.8412, 0.1044, 0.8343, 0.11, 0.8294, 0.1338, 0.8516, 0.1233, 0.8608, 0.1145, 0.8484, 0.1338, 0.8516, 0.1145, 0.8484, 0.1227, 0.8412, 0.4816, 0.8451, 0.492, 0.8462, 0.4822, 0.8625, 0.4816, 0.8451, 0.4822, 0.8625, 0.4734, 0.8615, 0.4875, 0.8268, 0.4991, 0.8281, 0.492, 0.8462, 0.4875, 0.8268, 0.492, 0.8462, 0.4816, 0.8451, 0.4908, 0.8075, 0.5031, 0.8089, 0.4991, 0.8281, 0.4908, 0.8075, 0.4991, 0.8281, 0.4875, 0.8268, 0.4915, 0.7879, 0.504, 0.7893, 0.5031, 0.8089, 0.4915, 0.7879, 0.5031, 0.8089, 0.4908, 0.8075, 0.4894, 0.7687, 0.5017, 0.7701, 0.504, 0.7893, 0.4894, 0.7687, 0.504, 0.7893, 0.4915, 0.7879, 0.4847, 0.7507, 0.4963, 0.752, 0.5017, 0.7701, 0.4847, 0.7507, 0.5017, 0.7701, 0.4894, 0.7687, 0.1594, 0.735, 0.172, 0.735, 0.1669, 0.7524, 0.1594, 0.735, 0.1669, 0.7524, 0.1528, 0.7524, 0.523, 0.8516, 0.5335, 0.8608, 0.5262, 0.8709, 0.523, 0.8516, 0.5262, 0.8709, 0.5139, 0.8601, 0.5341, 0.8412, 0.5424, 0.8484, 0.5335, 0.8608, 0.5341, 0.8412, 0.5335, 0.8608, 0.523, 0.8516, 0.5468, 0.8294, 0.5525, 0.8343, 0.5424, 0.8484, 0.5468, 0.8294, 0.5424, 0.8484, 0.5341, 0.8412, 0.5606, 0.8165, 0.5634, 0.8191, 0.5525, 0.8343, 0.5606, 0.8165, 0.5525, 0.8343, 0.5468, 0.8294, 0.5582, 0.8135, 0.5606, 0.8165, 0.5468, 0.8294, 0.5582, 0.8135, 0.5468, 0.8294, 0.5422, 0.8234, 0.5422, 0.8234, 0.5468, 0.8294, 0.5341, 0.8412, 0.5422, 0.8234, 0.5341, 0.8412, 0.5275, 0.8325, 0.5275, 0.8325, 0.5341, 0.8412, 0.523, 0.8516, 0.5275, 0.8325, 0.523, 0.8516, 0.5146, 0.8406, 0.4574, 0.7202, 0.4682, 0.7209, 0.4775, 0.7345, 0.4574, 0.7202, 0.4775, 0.7345, 0.4649, 0.7338, 0.4649, 0.7338, 0.4775, 0.7345, 0.4847, 0.7507, 0.4649, 0.7338, 0.4847, 0.7507, 0.4706, 0.7498, 0.4706, 0.7498, 0.4847, 0.7507, 0.4894, 0.7687, 0.4706, 0.7498, 0.4894, 0.7687, 0.4744, 0.7678, 0.4744, 0.7678, 0.4894, 0.7687, 0.4915, 0.7879, 0.4744, 0.7678, 0.4915, 0.7879, 0.4762, 0.787, 0.4762, 0.787, 0.4915, 0.7879, 0.4908, 0.8075, 0.4762, 0.787, 0.4908, 0.8075, 0.4759, 0.8066, 0.4759, 0.8066, 0.4908, 0.8075, 0.4875, 0.8268, 0.4759, 0.8066, 0.4875, 0.8268, 0.4734, 0.826, 0.4734, 0.826, 0.4875, 0.8268, 0.4816, 0.8451, 0.4734, 0.826, 0.4816, 0.8451, 0.4689, 0.8443, 0.4689, 0.8443, 0.4816, 0.8451, 0.4734, 0.8615, 0.4689, 0.8443, 0.4734, 0.8615, 0.4626, 0.8609, 0.1422, 0.8406, 0.1338, 0.8516, 0.1227, 0.8412, 0.1422, 0.8406, 0.1227, 0.8412, 0.1293, 0.8325, 0.1293, 0.8325, 0.1227, 0.8412, 0.11, 0.8294, 0.1293, 0.8325, 0.11, 0.8294, 0.1146, 0.8234, 0.1146, 0.8234, 0.11, 0.8294, 0.09626, 0.8165, 0.1146, 0.8234, 0.09626, 0.8165, 0.09859, 0.8135, 0.1179, 0.8167, 0.1146, 0.8234, 0.09859, 0.8135, 0.1179, 0.8167, 0.09859, 0.8135, 0.1003, 0.81, 0.1341, 0.8227, 0.1293, 0.8325, 0.1146, 0.8234, 0.1341, 0.8227, 0.1146, 0.8234, 0.1179, 0.8167, 0.1484, 0.8281, 0.1422, 0.8406, 0.1293, 0.8325, 0.1484, 0.8281, 0.1293, 0.8325, 0.1341, 0.8227, 0.4545, 0.8439, 0.4689, 0.8443, 0.4626, 0.8609, 0.4545, 0.8439, 0.4626, 0.8609, 0.4503, 0.8605, 0.4574, 0.8255, 0.4734, 0.826, 0.4689, 0.8443, 0.4574, 0.8255, 0.4689, 0.8443, 0.4545, 0.8439, 0.4588, 0.8061, 0.4759, 0.8066, 0.4734, 0.826, 0.4588, 0.8061, 0.4734, 0.826, 0.4574, 0.8255, 0.4588, 0.7865, 0.4762, 0.787, 0.4759, 0.8066, 0.4588, 0.7865, 0.4759, 0.8066, 0.4588, 0.8061, 0.4574, 0.7673, 0.4744, 0.7678, 0.4762, 0.787, 0.4574, 0.7673, 0.4762, 0.787, 0.4588, 0.7865, 0.4546, 0.7494, 0.4706, 0.7498, 0.4744, 0.7678, 0.4546, 0.7494, 0.4744, 0.7678, 0.4574, 0.7673, 0.4504, 0.7334, 0.4649, 0.7338, 0.4706, 0.7498, 0.4504, 0.7334, 0.4706, 0.7498, 0.4546, 0.7494, 0.4451, 0.7198, 0.4574, 0.7202, 0.4649, 0.7338, 0.4451, 0.7198, 0.4649, 0.7338, 0.4504, 0.7334, 0.5227, 0.8227, 0.5275, 0.8325, 0.5146, 0.8406, 0.5227, 0.8227, 0.5146, 0.8406, 0.5085, 0.8281, 0.5389, 0.8167, 0.5422, 0.8234, 0.5275, 0.8325, 0.5389, 0.8167, 0.5275, 0.8325, 0.5227, 0.8227, 0.5565, 0.81, 0.5582, 0.8135, 0.5422, 0.8234, 0.5565, 0.81, 0.5422, 0.8234, 0.5389, 0.8167, 0.5555, 0.8063, 0.5565, 0.81, 0.5389, 0.8167, 0.5555, 0.8063, 0.5389, 0.8167, 0.537, 0.8094, 0.537, 0.8094, 0.5389, 0.8167, 0.5227, 0.8227, 0.537, 0.8094, 0.5227, 0.8227, 0.5199, 0.8122, 0.5199, 0.8122, 0.5227, 0.8227, 0.5085, 0.8281, 0.5199, 0.8122, 0.5085, 0.8281, 0.5049, 0.8146, 0.4318, 0.7198, 0.4451, 0.7198, 0.4504, 0.7334, 0.4318, 0.7198, 0.4504, 0.7334, 0.4348, 0.7334, 0.4348, 0.7334, 0.4504, 0.7334, 0.4546, 0.7494, 0.4348, 0.7334, 0.4546, 0.7494, 0.4372, 0.7494, 0.4372, 0.7494, 0.4546, 0.7494, 0.4574, 0.7673, 0.4372, 0.7494, 0.4574, 0.7673, 0.4389, 0.7673, 0.4389, 0.7673, 0.4574, 0.7673, 0.4588, 0.7865, 0.4389, 0.7673, 0.4588, 0.7865, 0.44, 0.7865, 0.44, 0.7865, 0.4588, 0.7865, 0.4588, 0.8061, 0.44, 0.7865, 0.4588, 0.8061, 0.4404, 0.8061, 0.4404, 0.8061, 0.4588, 0.8061, 0.4574, 0.8255, 0.4404, 0.8061, 0.4574, 0.8255, 0.44, 0.8255, 0.44, 0.8255, 0.4574, 0.8255, 0.4545, 0.8439, 0.44, 0.8255, 0.4545, 0.8439, 0.4388, 0.8439, 0.4388, 0.8439, 0.4545, 0.8439, 0.4503, 0.8605, 0.4388, 0.8439, 0.4503, 0.8605, 0.437, 0.8605, 0.1519, 0.8146, 0.1484, 0.8281, 0.1341, 0.8227, 0.1519, 0.8146, 0.1341, 0.8227, 0.1369, 0.8122, 0.1369, 0.8122, 0.1341, 0.8227, 0.1179, 0.8167, 0.1369, 0.8122, 0.1179, 0.8167, 0.1198, 0.8094, 0.1198, 0.8094, 0.1179, 0.8167, 0.1003, 0.81, 0.1198, 0.8094, 0.1003, 0.81, 0.1013, 0.8063, 0.1203, 0.8019, 0.1198, 0.8094, 0.1013, 0.8063, 0.1203, 0.8019, 0.1013, 0.8063, 0.1015, 0.8025, 0.1376, 0.8013, 0.1369, 0.8122, 0.1198, 0.8094, 0.1376, 0.8013, 0.1198, 0.8094, 0.1203, 0.8019, 0.1528, 0.8008, 0.1519, 0.8146, 0.1369, 0.8122, 0.1528, 0.8008, 0.1369, 0.8122, 0.1376, 0.8013, 0.4226, 0.8443, 0.4388, 0.8439, 0.437, 0.8605, 0.4226, 0.8443, 0.437, 0.8605, 0.4232, 0.8609, 0.4219, 0.826, 0.44, 0.8255, 0.4388, 0.8439, 0.4219, 0.826, 0.4388, 0.8439, 0.4226, 0.8443, 0.4212, 0.8066, 0.4404, 0.8061, 0.44, 0.8255, 0.4212, 0.8066, 0.44, 0.8255, 0.4219, 0.826, 0.4205, 0.787, 0.44, 0.7865, 0.4404, 0.8061, 0.4205, 0.787, 0.4404, 0.8061, 0.4212, 0.8066, 0.4198, 0.7678, 0.4389, 0.7673, 0.44, 0.7865, 0.4198, 0.7678, 0.44, 0.7865, 0.4205, 0.787, 0.4191, 0.7498, 0.4372, 0.7494, 0.4389, 0.7673, 0.4191, 0.7498, 0.4389, 0.7673, 0.4198, 0.7678, 0.4185, 0.7338, 0.4348, 0.7334, 0.4191, 0.7498, 0.4348, 0.7334, 0.4372, 0.7494, 0.4191, 0.7498, 0.418, 0.7202, 0.4318, 0.7198, 0.4185, 0.7338, 0.4318, 0.7198, 0.4348, 0.7334, 0.4185, 0.7338, 0.5192, 0.8013, 0.5199, 0.8122, 0.504, 0.8008, 0.5199, 0.8122, 0.5049, 0.8146, 0.504, 0.8008, 0.5365, 0.8019, 0.537, 0.8094, 0.5192, 0.8013, 0.537, 0.8094, 0.5199, 0.8122, 0.5192, 0.8013, 0.5553, 0.8025, 0.5555, 0.8063, 0.5365, 0.8019, 0.5555, 0.8063, 0.537, 0.8094, 0.5365, 0.8019, 0.8918, 0.9938, 0.8919, 0.6556, 0.8993, 0.6556, 0.8918, 0.9938, 0.8993, 0.6556, 0.8993, 0.9938, 0.9065, 0.6556, 0.9064, 0.9938, 0.8993, 0.9938, 0.9065, 0.6556, 0.8993, 0.9938, 0.8993, 0.6556, 0.9131, 0.6556, 0.913, 0.9938, 0.9064, 0.9938, 0.9131, 0.6556, 0.9064, 0.9938, 0.9065, 0.6556, 0.9189, 0.6556, 0.9188, 0.9938, 0.913, 0.9938, 0.9189, 0.6556, 0.913, 0.9938, 0.9131, 0.6556, 0.814, 0.9938, 0.814, 0.6556, 0.8082, 0.6556, 0.814, 0.9938, 0.8082, 0.6556, 0.8082, 0.9938, 0.8206, 0.9938, 0.8206, 0.6556, 0.814, 0.6556, 0.8206, 0.9938, 0.814, 0.6556, 0.814, 0.9938, 0.8277, 0.9938, 0.8277, 0.6556, 0.8206, 0.6556, 0.8277, 0.9938, 0.8206, 0.6556, 0.8206, 0.9938, 0.8352, 0.9938, 0.8352, 0.6556, 0.8277, 0.6556, 0.8352, 0.9938, 0.8277, 0.6556, 0.8277, 0.9938, 0.8427, 0.9938, 0.8427, 0.6556, 0.8352, 0.6556, 0.8427, 0.9938, 0.8352, 0.6556, 0.8352, 0.9938, 0.8498, 0.9938, 0.8498, 0.6556, 0.8427, 0.6556, 0.8498, 0.9938, 0.8427, 0.6556, 0.8427, 0.9938, 0.8565, 0.9938, 0.8565, 0.6556, 0.8498, 0.6556, 0.8565, 0.9938, 0.8498, 0.6556, 0.8498, 0.9938, 0.8623, 0.9938, 0.8623, 0.6556, 0.8565, 0.6556, 0.8623, 0.9938, 0.8565, 0.6556, 0.8565, 0.9938, 0.867, 0.9938, 0.867, 0.6556, 0.8623, 0.6556, 0.867, 0.9938, 0.8623, 0.6556, 0.8623, 0.9938, 0.8705, 0.9938, 0.8705, 0.6556, 0.867, 0.6556, 0.8705, 0.9938, 0.867, 0.6556, 0.867, 0.9938, 0.9589, 0.6556, 0.9589, 0.9938, 0.9611, 0.9938, 0.9589, 0.6556, 0.9611, 0.9938, 0.9611, 0.6556, 0.9582, 0.6556, 0.9582, 0.9938, 0.9589, 0.9938, 0.9582, 0.6556, 0.9589, 0.9938, 0.9589, 0.6556, 0.9589, 0.6556, 0.9589, 0.9938, 0.9582, 0.9938, 0.9589, 0.6556, 0.9582, 0.9938, 0.9582, 0.6556, 0.9611, 0.6556, 0.9611, 0.9938, 0.9589, 0.9938, 0.9611, 0.6556, 0.9589, 0.9938, 0.9589, 0.6556, 0.9646, 0.6556, 0.9646, 0.9938, 0.9611, 0.9938, 0.9646, 0.6556, 0.9611, 0.9938, 0.9611, 0.6556, 0.9694, 0.6556, 0.9694, 0.9938, 0.9646, 0.9938, 0.9694, 0.6556, 0.9646, 0.9938, 0.9646, 0.6556, 0.9752, 0.6556, 0.9752, 0.9938, 0.9694, 0.9938, 0.9752, 0.6556, 0.9694, 0.9938, 0.9694, 0.6556, 0.9818, 0.6556, 0.9818, 0.9938, 0.9752, 0.9938, 0.9818, 0.6556, 0.9752, 0.9938, 0.9752, 0.6556, 0.989, 0.6556, 0.989, 0.9938, 0.9818, 0.9938, 0.989, 0.6556, 0.9818, 0.9938, 0.9818, 0.6556, 0.9264, 0.6556, 0.9264, 0.9913, 0.9189, 0.9914, 0.9264, 0.6556, 0.9189, 0.9914, 0.9189, 0.6557, 0.9339, 0.6557, 0.9339, 0.9914, 0.9264, 0.9913, 0.9339, 0.6557, 0.9264, 0.9913, 0.9264, 0.6556, 0.941, 0.6559, 0.941, 0.9917, 0.9339, 0.9914, 0.941, 0.6559, 0.9339, 0.9914, 0.9339, 0.6557, 0.9476, 0.6564, 0.9476, 0.9921, 0.941, 0.9917, 0.9476, 0.6564, 0.941, 0.9917, 0.941, 0.6559, 0.9534, 0.6569, 0.9534, 0.9927, 0.9476, 0.9921, 0.9534, 0.6569, 0.9476, 0.9921, 0.9476, 0.6564, 0.9582, 0.6576, 0.9582, 0.9934, 0.9534, 0.9927, 0.9582, 0.6576, 0.9534, 0.9927, 0.9534, 0.6569, 0.8772, 0.6556, 0.8772, 0.9938, 0.8705, 0.9938, 0.8772, 0.6556, 0.8705, 0.9938, 0.8706, 0.6556, 0.8844, 0.6556, 0.8843, 0.9938, 0.8772, 0.9938, 0.8844, 0.6556, 0.8772, 0.9938, 0.8772, 0.6556, 0.8919, 0.6556, 0.8918, 0.9938, 0.8843, 0.9938, 0.8919, 0.6556, 0.8843, 0.9938, 0.8844, 0.6556])
me_plane.use_remesh_preserve_volume = False
me_plane.use_remesh_preserve_attributes = False
me_plane.use_mirror_vertex_groups = False
me_plane.update()

# ---- objects
ob_plane = bpy.data.objects.new('Plane', me_plane)
ob_lamp = bpy.data.objects.new('Lamp', light_lamp)
ob_camera = bpy.data.objects.new('Camera', cam_camera)

# ---- transforms, parenting, visibility, modifiers, constraints
ob_plane.location = (0.0, 0.0, 0.0)
ob_plane.scale = (6.0, 6.0, 6.0)
ob_plane.empty_display_type = 'ARROWS'
ob_plane.lineart.crease_threshold = 0.0
ob_lamp.location = (-0.8091, 5.066, 7.635)
ob_lamp.rotation_euler = (1.039, 0.05522, 3.192)
ob_lamp.lock_rotations_4d = False
ob_lamp.empty_display_type = 'ARROWS'
ob_lamp.color = (0.0, 0.0, 0.0, 0.0)
ob_lamp.lineart.crease_threshold = 0.0
ob_camera.location = (14.5, 13.76, 5.344)
ob_camera.rotation_euler = (1.358, 0.01082, 2.581)
ob_camera.lock_rotations_4d = False
ob_camera.empty_display_type = 'ARROWS'
ob_camera.color = (0.0, 0.0, 0.0, 0.0)
ob_camera.display_type = 'WIRE'
ob_camera.lineart.crease_threshold = 0.0

# ---- collection membership
col_collection_1.objects.link(ob_plane)
col_collection_1.objects.link(ob_lamp)
col_collection_1.objects.link(ob_camera)

# ---- scene / render settings (as saved in the file)
scene.camera = ob_camera
scene.frame_start = 1; scene.frame_end = 250; scene.frame_set(1)
scene.render.engine = 'BLENDER_EEVEE_NEXT'
scene.render.image_settings.color_mode = 'RGB'
scene.render.image_settings.compression = 90
scene.render.resolution_percentage = 50
scene.render.dither_intensity = 0.0
scene.render.bake_margin = 2
scene.render.bake_bias = 0.0
scene.cycles.use_denoising = False
scene.cycles.samples = 10
scene.cycles.sampling_pattern = 'TABULATED_SOBOL'
scene.cycles.light_sampling_threshold = 0.0
scene.cycles.use_adaptive_sampling = False
scene.cycles.use_light_tree = False
scene.cycles.blur_glossy = 0.0
scene.cycles.volume_bounces = 1
scene.cycles.pixel_filter_type = 'GAUSSIAN'
scene.cycles.sample_clamp_indirect = 0.0
scene.view_settings.view_transform = 'Standard'
bpy.context.view_layer.update()

